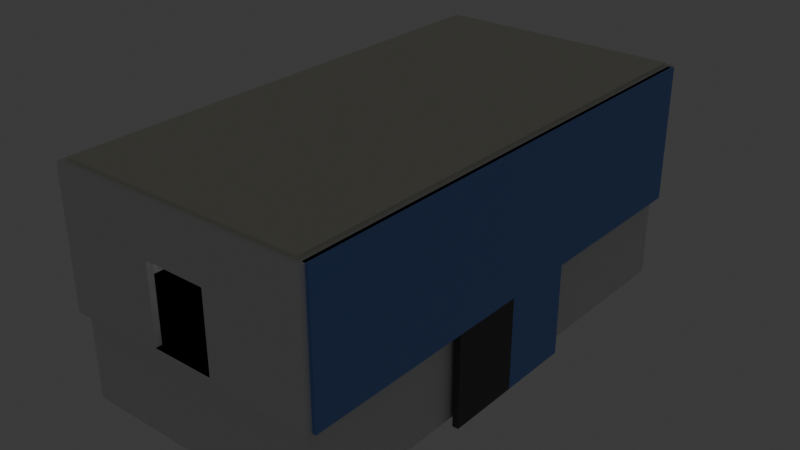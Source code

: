 # Source: Level1.blend  (saved by Blender 5.1.30; exported with 4.5.12 LTS)
import bpy
from mathutils import Matrix  # noqa: F401  (used for matrix-valued properties, if any)

bpy.ops.wm.read_factory_settings(use_empty=True)
scene = bpy.context.scene
scene.name = 'Scene'

# ---- collections
col_collection = bpy.data.collections.new('Collection'); scene.collection.children.link(col_collection)

# ---- materials (node trees are filled in below, after node groups)
mat_material = bpy.data.materials.new('Material')
mat_material.alpha_threshold = 0.0
mat_material.use_backface_culling_lightprobe_volume = False
mat_material.roughness = 0.5
mat_material.line_color = (0.0, 0.0, 0.0, 1.0)
mat_glass = bpy.data.materials.new('Glass')
mat_light = bpy.data.materials.new('Light')
mat_light.alpha_threshold = 0.0
mat_light.use_backface_culling_lightprobe_volume = False
mat_light.roughness = 0.5
mat_light.line_color = (0.0, 0.0, 0.0, 1.0)
mat_tempdoor = bpy.data.materials.new('TempDoor')
mat_tempdoor.alpha_threshold = 0.0
mat_tempdoor.use_backface_culling_lightprobe_volume = False
mat_tempdoor.roughness = 0.5
mat_tempdoor.line_color = (0.0, 0.0, 0.0, 1.0)

# ---- material node trees
mat_material.use_nodes = True; mat_material.node_tree.nodes.clear()
_N = mat_material.node_tree.nodes; _L = mat_material.node_tree.links
n0 = _N.new('ShaderNodeOutputMaterial'); n0.name = 'Material Output'; n0.location = (200, 100)
n1 = _N.new('ShaderNodeBsdfPrincipled'); n1.name = 'Principled BSDF'; n1.location = (-200, 100)
_L.new(n1.outputs[0], n0.inputs[0])
n0.is_active_output = True
mat_glass.use_nodes = True; mat_glass.node_tree.nodes.clear()
_N = mat_glass.node_tree.nodes; _L = mat_glass.node_tree.links
n0 = _N.new('ShaderNodeBsdfPrincipled'); n0.name = 'Principled BSDF'; n0.location = (-200, 100)
n0.inputs[0].default_value = (0.1644, 0.315, 0.8, 1.0)
n1 = _N.new('ShaderNodeOutputMaterial'); n1.name = 'Material Output'; n1.location = (200, 100)
_L.new(n0.outputs[0], n1.inputs[0])
n1.is_active_output = True
mat_light.use_nodes = True; mat_light.node_tree.nodes.clear()
_N = mat_light.node_tree.nodes; _L = mat_light.node_tree.links
n0 = _N.new('ShaderNodeOutputMaterial'); n0.name = 'Material Output'; n0.location = (200, 100)
n1 = _N.new('ShaderNodeBsdfPrincipled'); n1.name = 'Principled BSDF'; n1.location = (-200, 100)
n1.inputs[0].default_value = (0.8, 0.7953, 0.6664, 1.0)
_L.new(n1.outputs[0], n0.inputs[0])
n0.is_active_output = True
mat_tempdoor.use_nodes = True; mat_tempdoor.node_tree.nodes.clear()
_N = mat_tempdoor.node_tree.nodes; _L = mat_tempdoor.node_tree.links
n0 = _N.new('ShaderNodeOutputMaterial'); n0.name = 'Material Output'; n0.location = (200, 100)
n1 = _N.new('ShaderNodeBsdfPrincipled'); n1.name = 'Principled BSDF'; n1.location = (-200, 100)
n1.inputs[0].default_value = (0.07199, 0.07199, 0.07199, 1.0)
_L.new(n1.outputs[0], n0.inputs[0])
n0.is_active_output = True

# ---- world
world_world = bpy.data.worlds.new('World'); scene.world = world_world
world_world.use_nodes = True; world_world.node_tree.nodes.clear()
_N = world_world.node_tree.nodes; _L = world_world.node_tree.links
n0 = _N.new('ShaderNodeOutputWorld'); n0.name = 'World Output'; n0.location = (200, 100)
n1 = _N.new('ShaderNodeBackground'); n1.name = 'Background'; n1.location = (-200, 100)
n1.inputs[0].default_value = (0.05088, 0.05088, 0.05088, 1.0)
_L.new(n1.outputs[0], n0.inputs[0])
n0.is_active_output = True
world_world.color = (0.05088, 0.05088, 0.05088)
world_world.sun_shadow_jitter_overblur = 0.0

# ---- lights
light_point_013 = bpy.data.lights.new('Point.013', 'POINT')
light_point_013.energy = 20.0
light_point_012 = bpy.data.lights.new('Point.012', 'POINT')
light_point_012.energy = 20.0
light_point_011 = bpy.data.lights.new('Point.011', 'POINT')
light_point_011.energy = 20.0
light_point_010 = bpy.data.lights.new('Point.010', 'POINT')
light_point_010.energy = 20.0
light_point_008 = bpy.data.lights.new('Point.008', 'POINT')
light_point_008.energy = 20.0
light_point_009 = bpy.data.lights.new('Point.009', 'POINT')
light_point_009.energy = 20.0

# ---- meshes
me_plane_001 = bpy.data.meshes.new('Plane.001')
me_plane_001.from_pydata([(3.536, 7.036, -1.559), (3.536, 7.036, 0.4406), (3.536, 8.036, -1.559), (3.536, 8.036, 0.4406), (3.536, 3.036, -1.559), (3.536, 3.036, 0.4406), (3.536, 7.036, 1.941), (3.536, 8.036, 1.941), (3.536, 7.036, 2.441), (3.536, 8.036, 2.441), (3.536, 3.036, 1.941), (3.536, 3.036, 2.441), (3.736, 7.036, 0.4406), (3.736, 3.036, 0.4406), (3.736, 7.036, 1.941), (3.736, 3.036, 1.941), (3.536, 2.036, 2.441), (3.536, 2.036, 1.941), (3.536, 2.036, 0.4406), (3.536, 2.036, -1.559), (3.536, -1.964, -1.559), (3.536, -1.964, 0.4406), (3.536, -1.964, 1.941), (3.536, -1.964, 2.441), (3.736, 2.036, 0.4406), (3.736, -1.964, 0.4406), (3.536, -2.964, -1.559), (3.536, -2.964, 0.4406), (3.536, -6.964, -1.559), (3.536, -6.964, 0.4406), (3.536, -2.964, 1.941), (3.536, -2.964, 2.441), (3.536, -6.964, 1.941), (3.536, -6.964, 2.441), (3.736, -2.964, 0.4406), (3.736, -6.964, 0.4406), (3.736, -2.964, 1.941), (3.736, -6.964, 1.941), (3.536, -7.964, -1.559), (3.536, -7.964, 0.4406), (3.536, -7.964, 1.941), (3.536, -7.964, 2.441), (-4.464, 7.036, -1.559), (-4.464, 8.036, -1.559), (-4.464, 3.036, -1.559), (-4.464, 2.036, -1.559), (-4.464, -1.964, -1.559), (-4.464, -2.964, -1.559), (-4.464, -6.964, -1.559), (-4.464, -7.964, -1.559), (3.536, 2.036, -2.559), (3.536, -1.964, -2.559), (3.736, -1.464, 0.4406), (3.536, -1.464, -1.559), (3.536, -1.464, 0.4406), (3.536, -1.464, -2.559), (3.536, -0.4638, -1.559), (3.536, -0.4638, 0.4406), (3.536, -0.4638, -2.559), (3.736, -0.4638, 0.4406), (3.536, 2.036, -4.559), (3.536, -1.964, -4.559), (3.536, -1.464, -4.559), (3.536, -0.4638, -4.559), (3.536, 0.03623, -1.559), (3.536, 0.03623, 0.4406), (3.536, 0.03623, -2.559), (3.736, 0.03623, 0.4406), (3.536, 0.03623, -4.559), (3.536, 1.536, -1.559), (3.536, 1.536, 0.4406), (3.536, 1.536, -2.559), (3.536, 1.536, -4.559), (3.736, 1.536, 0.4406), (3.536, -0.4638, -3.559), (3.536, -1.464, -3.559), (3.536, -1.964, -3.559), (3.536, 2.036, -3.559), (3.536, 0.03623, -3.559), (3.536, 1.536, -3.559), (3.736, -1.464, -2.559), (3.736, -0.4638, -2.559), (3.736, -1.464, -4.559), (3.736, -0.4638, -4.559), (3.736, -0.4638, -3.559), (3.736, -1.464, -3.559), (3.736, 0.03623, -2.559), (3.736, 1.536, -2.559), (3.736, 0.03623, -3.559), (3.736, 1.536, -3.559), (-4.464, 2.036, -2.559), (-4.464, -1.964, -2.559), (-4.464, 2.036, -4.559), (-4.464, -1.964, -4.559), (-4.464, -1.964, -3.559), (-4.464, 2.036, -3.559), (-4.464, -1.464, -4.559), (-4.464, -0.4638, -4.559), (-4.464, 0.03623, -4.559), (-4.464, 1.536, -4.559), (-4.464, -2.964, 2.441), (-4.464, -1.964, 2.441), (-4.464, -1.464, -3.559), (-4.464, -0.4638, -3.559), (-4.464, 0.03623, -3.559), (-4.464, 1.536, -3.559), (-4.464, 2.036, 2.441), (-4.464, 3.036, 2.441), (-4.464, -1.464, -2.559), (-4.464, -0.4638, -2.559), (-4.464, 0.03623, -2.559), (-4.464, 1.536, -2.559), (-4.464, 8.036, 2.441), (-4.464, 7.036, 2.441), (-4.464, -1.464, -1.559), (-4.464, -0.4638, -1.559), (-4.464, 0.03623, -1.559), (-4.464, 1.536, -1.559), (-4.464, -6.964, 2.441), (-4.464, -7.964, 2.441), (-4.464, -1.464, 2.441), (-4.464, -0.4638, 2.441), (-4.464, 0.03623, 2.441), (-4.464, 1.536, 2.441), (-1.464, -2.964, 2.441), (-1.464, -1.964, 2.441), (-1.464, 2.036, 2.441), (-1.464, 3.036, 2.441), (-1.464, 8.036, 2.441), (-1.464, 7.036, 2.441), (-1.464, -6.964, 2.441), (-1.464, -7.964, 2.441), (-1.464, -1.464, 2.441), (-1.464, 1.536, 2.441), (0.5362, -2.964, 2.441), (0.5362, -1.964, 2.441), (0.5362, 2.036, 2.441), (0.5362, 3.036, 2.441), (0.5362, 8.036, 2.441), (0.5362, 7.036, 2.441), (0.5362, -6.964, 2.441), (0.5362, -7.964, 2.441), (0.5362, -1.464, 2.441), (0.5362, 1.536, 2.441), (3.536, -1.464, 2.441), (3.536, -0.4638, 2.441), (3.536, 0.03623, 2.441), (3.536, 1.536, 2.441), (3.536, -1.464, 1.941), (3.536, -0.4638, 1.941), (3.536, 0.03623, 1.941), (3.536, 1.536, 1.941), (3.736, 2.036, 1.941), (3.736, -1.964, 1.941), (3.736, -1.464, 1.941), (3.736, -0.4638, 1.941), (3.736, 0.03623, 1.941), (3.736, 1.536, 1.941), (-1.464, 3.036, -1.559), (-1.464, 2.036, -1.559), (-1.464, 7.036, -1.559), (-1.464, 8.036, -1.559), (-1.464, -6.964, -1.559), (-1.464, -7.964, -1.559), (-1.464, -1.964, -1.559), (-1.464, -2.964, -1.559), (-1.464, -1.964, -2.559), (-1.464, 2.036, -2.559), (-1.464, 2.036, -3.559), (-1.464, 2.036, -4.559), (-1.464, -1.964, -4.559), (-1.464, -1.964, -3.559), (-1.464, -1.464, -4.559), (-1.464, 0.03623, -4.559), (-1.464, -0.4638, -4.559), (-1.464, 1.536, -4.559), (0.5362, 2.036, -1.559), (0.5362, -7.964, -1.559), (0.5362, -2.964, -1.559), (0.5362, 2.036, -3.559), (0.5362, 2.036, -4.559), (0.5362, -1.964, -3.559), (0.5362, -0.4638, -4.559), (0.5362, 1.536, -4.559), (0.5362, 3.036, -1.559), (0.5362, 7.036, -1.559), (0.5362, 8.036, -1.559), (0.5362, -6.964, -1.559), (0.5362, -1.964, -1.559), (0.5362, -1.964, -2.559), (0.5362, 2.036, -2.559), (0.5362, -1.964, -4.559), (0.5362, -1.464, -4.559), (0.5362, 0.03623, -4.559), (-4.464, 8.036, 0.9406), (-1.464, 8.036, 0.9406), (0.5362, 8.036, 0.4406), (-4.464, 8.036, 1.941), (-1.464, 8.036, 1.941), (0.5362, 8.036, 1.941), (-4.464, 1.536, 0.9406), (-4.464, 0.03623, 0.9406), (-4.464, 7.036, 0.9406), (-4.464, 3.036, 0.9406), (-4.464, 2.036, 0.9406), (-4.464, -1.964, 0.9406), (-4.464, -2.964, 0.9406), (-4.464, -0.4638, 0.9406), (-4.464, -1.464, 0.9406), (-4.464, -6.964, 0.9406), (-4.464, -7.964, 0.9406), (-4.464, 1.536, 1.941), (-4.464, 7.036, 1.941), (-4.464, 2.036, 1.941), (-4.464, -1.964, 1.941), (-4.464, -0.4638, 1.941), (-4.464, -6.964, 1.941), (-4.464, 0.03623, 1.941), (-4.464, 3.036, 1.941), (-4.464, -2.964, 1.941), (-4.464, -1.464, 1.941), (-4.464, -7.964, 1.941), (-1.464, -7.964, 0.9406), (0.5362, -7.964, 0.4406), (-1.464, -7.964, 1.941), (0.5362, -7.964, 1.941), (3.536, 7.036, 0.9406), (3.536, 8.036, 0.9406), (3.736, 7.036, 0.9406), (3.536, -6.964, 0.9406), (3.736, -6.964, 0.9406), (3.536, -7.964, 0.9406), (0.5362, 8.036, 0.9406), (0.5362, -7.964, 0.9406), (-1.464, -8.164, -1.559), (0.5362, -8.164, -1.559), (-1.464, -8.164, 0.9406), (0.5362, -8.164, 0.4406), (0.5362, -8.164, 0.9406), (-1.464, 8.236, -1.559), (0.5362, 8.236, -1.559), (-1.464, 8.236, 0.9406), (0.5362, 8.236, 0.4406), (0.5362, 8.236, 0.9406), (-2.464, 2.036, 2.441), (-2.464, 1.536, 2.441), (-2.464, 7.036, 2.441), (-2.464, 3.036, 2.441), (-2.464, 0.03623, 2.441), (-2.464, -1.464, 2.441), (-2.464, -1.964, 2.441), (-2.464, -2.964, 2.441), (-2.464, -6.964, 2.441), (-2.464, 8.036, 2.441), (-2.464, -0.4638, 2.441), (-2.464, -7.964, 2.441), (-2.464, 3.036, -1.559), (-2.464, 7.036, -1.559), (-2.464, 8.036, -1.559), (-2.464, -6.964, -1.559), (-2.464, -1.964, -1.559), (-2.464, -1.964, -2.559), (-2.464, 2.036, -2.559), (-2.464, -1.964, -4.559), (-2.464, -1.464, -4.559), (-2.464, 0.03623, -4.559), (-2.464, 2.036, -1.559), (-2.464, -7.964, -1.559), (-2.464, -2.964, -1.559), (-2.464, 2.036, -3.559), (-2.464, 2.036, -4.559), (-2.464, -1.964, -3.559), (-2.464, -0.4638, -4.559), (-2.464, 1.536, -4.559), (-2.464, 8.036, 0.9406), (-2.464, 8.036, 1.941), (-2.464, -7.964, 0.9406), (-2.464, -7.964, 1.941), (1.536, 8.036, 0.9406), (1.536, 2.036, -1.559), (1.536, -7.964, -1.559), (1.536, -2.964, -1.559), (1.536, 2.036, -3.559), (1.536, 2.036, -4.559), (1.536, -1.964, -3.559), (1.536, -0.4638, -4.559), (1.536, 1.536, -4.559), (1.536, -1.464, 2.441), (1.536, 0.03623, 2.441), (1.536, -0.4638, 2.441), (1.536, 1.536, 2.441), (1.536, -1.964, 2.441), (1.536, -2.964, 2.441), (1.536, -6.964, 2.441), (1.536, 2.036, 2.441), (1.536, 3.036, 2.441), (1.536, -7.964, 2.441), (1.536, 7.036, 2.441), (1.536, 8.036, 2.441), (1.536, 3.036, -1.559), (1.536, 7.036, -1.559), (1.536, 8.036, -1.559), (1.536, -6.964, -1.559), (1.536, -1.964, -1.559), (1.536, -1.964, -2.559), (1.536, 2.036, -2.559), (1.536, -1.964, -4.559), (1.536, -1.464, -4.559), (1.536, 0.03623, -4.559), (1.536, 8.036, 0.4406), (1.536, 8.036, 1.941), (1.536, -7.964, 0.4406), (1.536, -7.964, 1.941), (1.536, -7.964, 0.9406), (3.536, -6.464, -1.559), (3.536, -6.464, 0.4406), (3.536, -6.464, 2.441), (3.536, -6.464, 1.941), (3.736, -6.464, 0.4406), (3.736, -6.464, 1.941), (-4.464, -6.464, -1.559), (-4.464, -6.464, 2.441), (-1.464, -6.464, 2.441), (0.5362, -6.464, 2.441), (-1.464, -6.464, -1.559), (0.5362, -6.464, -1.559), (-4.464, -6.464, 0.9406), (-4.464, -6.464, 1.941), (-2.464, -6.464, 2.441), (-2.464, -6.464, -1.559), (1.536, -6.464, -1.559), (1.536, -6.464, 2.441), (3.536, -3.464, -1.559), (3.536, -3.464, 0.4406), (3.736, -3.464, 1.941), (-4.464, -3.464, -1.559), (-4.464, -3.464, 2.441), (-1.464, -3.464, 2.441), (0.5362, -3.464, 2.441), (3.536, -3.464, 2.441), (3.536, -3.464, 1.941), (3.736, -3.464, 0.4406), (-1.464, -3.464, -1.559), (0.5362, -3.464, -1.559), (-4.464, -3.464, 0.9406), (-4.464, -3.464, 1.941), (-2.464, -3.464, 2.441), (-2.464, -3.464, -1.559), (1.536, -3.464, -1.559), (1.536, -3.464, 2.441), (3.536, 3.536, -1.559), (3.536, 3.536, 0.4406), (3.536, 3.536, 2.441), (3.536, 3.536, 1.941), (3.736, 3.536, 0.4406), (3.736, 3.536, 1.941), (-4.464, 3.536, -1.559), (-4.464, 3.536, 2.441), (-1.464, 3.536, 2.441), (0.5362, 3.536, 2.441), (-1.464, 3.536, -1.559), (0.5362, 3.536, -1.559), (-4.464, 3.536, 0.9406), (-4.464, 3.536, 1.941), (-2.464, 3.536, 2.441), (-2.464, 3.536, -1.559), (1.536, 3.536, -1.559), (1.536, 3.536, 2.441), (3.536, 6.536, 0.4406), (3.536, 6.536, 2.441), (3.736, 6.536, 0.4406), (3.536, 6.536, -1.559), (3.536, 6.536, 1.941), (3.736, 6.536, 1.941), (-4.464, 6.536, -1.559), (-4.464, 6.536, 2.441), (-1.464, 6.536, 2.441), (0.5362, 6.536, 2.441), (-1.464, 6.536, -1.559), (0.5362, 6.536, -1.559), (-4.464, 6.536, 0.9406), (-4.464, 6.536, 1.941), (-2.464, 6.536, 2.441), (-2.464, 6.536, -1.559), (1.536, 6.536, -1.559), (1.536, 6.536, 2.441), (-1.464, -1.464, 2.641), (-1.464, 1.536, 2.641), (-2.464, 1.536, 2.641), (-2.464, 0.03623, 2.641), (-2.464, -1.464, 2.641), (-2.464, -0.4638, 2.641), (-1.464, -6.464, 2.641), (-2.464, -6.464, 2.641), (-1.464, -3.464, 2.641), (-2.464, -3.464, 2.641), (-1.464, 3.536, 2.641), (-2.464, 3.536, 2.641), (-1.464, 6.536, 2.641), (-2.464, 6.536, 2.641), (0.5362, -1.464, 2.641), (0.5362, 1.536, 2.641), (1.536, -1.464, 2.641), (1.536, 0.03623, 2.641), (1.536, -0.4638, 2.641), (1.536, 1.536, 2.641), (0.5362, -6.464, 2.641), (1.536, -6.464, 2.641), (0.5362, -3.464, 2.641), (1.536, -3.464, 2.641), (0.5362, 3.536, 2.641), (1.536, 3.536, 2.641), (0.5362, 6.536, 2.641), (1.536, 6.536, 2.641)], [], [(0, 1, 3, 2), (351, 350, 4, 5), (227, 226, 6, 7), (7, 6, 8, 9), (352, 353, 10, 11), (5, 10, 15, 13), (226, 1, 12, 228), (351, 5, 13, 354), (372, 6, 14, 373), (5, 4, 19, 18), (11, 10, 17, 16), (10, 5, 18, 17), (54, 53, 20, 21), (21, 22, 153, 25), (17, 18, 24, 152), (54, 21, 25, 52), (26, 27, 21, 20), (315, 314, 28, 29), (21, 27, 30, 22), (22, 30, 31, 23), (316, 317, 32, 33), (229, 32, 37, 230), (30, 27, 34, 36), (315, 29, 35, 318), (340, 30, 36, 334), (33, 32, 40, 41), (229, 29, 39, 231), (29, 28, 38, 39), (266, 256, 44, 45), (383, 257, 42, 374), (257, 258, 43, 42), (267, 259, 48, 49), (268, 260, 46, 47), (347, 268, 47, 335), (69, 19, 50, 71), (20, 53, 55, 51), (57, 54, 52, 59), (57, 56, 53, 54), (65, 64, 56, 57), (65, 57, 59, 67), (53, 56, 58, 55), (76, 75, 62, 61), (79, 77, 60, 72), (74, 78, 68, 63), (70, 65, 67, 73), (70, 69, 64, 65), (56, 64, 66, 58), (18, 19, 69, 70), (18, 70, 73, 24), (78, 79, 72, 68), (64, 69, 71, 66), (58, 66, 78, 74), (71, 50, 77, 79), (51, 55, 75, 76), (62, 75, 85, 82), (75, 55, 80, 85), (55, 58, 81, 80), (74, 63, 83, 84), (58, 74, 84, 81), (79, 78, 88, 89), (66, 71, 87, 86), (78, 66, 86, 88), (71, 79, 89, 87), (260, 261, 91, 46), (269, 262, 90, 95), (270, 269, 95, 92), (262, 266, 45, 90), (271, 263, 93, 94), (261, 271, 94, 91), (82, 83, 63, 62), (263, 264, 96, 93), (272, 265, 98, 97), (264, 272, 97, 96), (273, 270, 92, 99), (265, 273, 99, 98), (93, 96, 102, 94), (96, 97, 103, 102), (97, 98, 104, 103), (99, 92, 95, 105), (98, 99, 105, 104), (104, 105, 111, 110), (94, 102, 108, 91), (102, 103, 109, 108), (103, 104, 110, 109), (105, 95, 90, 111), (110, 111, 117, 116), (91, 108, 114, 46), (108, 109, 115, 114), (109, 110, 116, 115), (111, 90, 45, 117), (217, 211, 123, 122), (381, 212, 113, 375), (211, 213, 106, 123), (219, 214, 101, 100), (220, 215, 121, 120), (213, 218, 107, 106), (214, 220, 120, 101), (221, 216, 118, 119), (215, 217, 122, 121), (212, 197, 112, 113), (345, 219, 100, 336), (245, 244, 126, 133), (382, 246, 129, 376), (250, 249, 132, 125), (251, 250, 125, 124), (346, 251, 124, 337), (246, 253, 128, 129), (255, 252, 130, 131), (244, 247, 127, 126), (376, 129, 139, 377), (124, 125, 135, 134), (129, 128, 138, 139), (125, 132, 142, 135), (337, 124, 134, 338), (132, 133, 143, 142), (133, 126, 136, 143), (126, 127, 137, 136), (131, 130, 140, 141), (291, 287, 144, 23), (349, 292, 31, 339), (289, 288, 146, 145), (290, 294, 16, 147), (294, 295, 11, 16), (296, 293, 33, 41), (287, 289, 145, 144), (385, 297, 8, 369), (292, 291, 23, 31), (288, 290, 147, 146), (297, 298, 9, 8), (146, 147, 151, 150), (147, 16, 17, 151), (145, 146, 150, 149), (144, 145, 149, 148), (23, 144, 148, 22), (151, 17, 152, 157), (149, 150, 156, 155), (148, 149, 155, 154), (22, 148, 154, 153), (150, 151, 157, 156), (193, 183, 175, 173), (183, 180, 169, 175), (192, 182, 174, 172), (182, 193, 173, 174), (191, 192, 172, 170), (189, 181, 171, 166), (181, 191, 170, 171), (190, 176, 159, 167), (180, 179, 168, 169), (179, 190, 167, 168), (188, 189, 166, 164), (343, 178, 165, 342), (178, 188, 164, 165), (177, 187, 162, 163), (185, 186, 161, 160), (379, 185, 160, 378), (176, 184, 158, 159), (308, 286, 183, 193), (286, 283, 180, 183), (307, 285, 182, 192), (285, 308, 193, 182), (306, 307, 192, 191), (304, 284, 181, 189), (284, 306, 191, 181), (305, 279, 176, 190), (283, 282, 179, 180), (282, 305, 190, 179), (303, 304, 189, 188), (348, 281, 178, 343), (281, 303, 188, 178), (280, 302, 187, 177), (300, 301, 186, 185), (384, 300, 185, 379), (279, 299, 184, 176), (258, 161, 195, 274), (301, 2, 3, 309), (278, 227, 7, 310), (195, 232, 199, 198), (274, 195, 198, 275), (198, 199, 138, 128), (275, 198, 128, 253), (310, 7, 9, 298), (335, 47, 206, 344), (42, 43, 194, 202), (115, 116, 201, 207), (49, 48, 209, 210), (46, 114, 208, 205), (45, 44, 203, 204), (114, 115, 207, 208), (47, 46, 205, 206), (117, 45, 204, 200), (374, 42, 202, 380), (116, 117, 200, 201), (344, 206, 219, 345), (202, 194, 197, 212), (207, 201, 217, 215), (210, 209, 216, 221), (205, 208, 220, 214), (204, 203, 218, 213), (208, 207, 215, 220), (206, 205, 214, 219), (200, 204, 213, 211), (380, 202, 212, 381), (201, 200, 211, 217), (267, 49, 210, 276), (280, 177, 223, 311), (233, 222, 224, 225), (313, 233, 225, 312), (276, 210, 221, 277), (312, 225, 141, 296), (277, 221, 119, 255), (225, 224, 131, 141), (311, 223, 233, 313), (309, 3, 227, 278), (32, 229, 231, 40), (29, 229, 230, 35), (6, 226, 228, 14), (3, 1, 226, 227), (163, 222, 236, 234), (233, 223, 237, 238), (222, 233, 238, 236), (177, 163, 234, 235), (223, 177, 235, 237), (161, 186, 240, 239), (232, 195, 241, 243), (196, 232, 243, 242), (195, 161, 239, 241), (186, 196, 242, 240), (224, 277, 255, 131), (222, 276, 277, 224), (163, 267, 276, 222), (197, 275, 253, 112), (194, 274, 275, 197), (43, 258, 274, 194), (106, 107, 247, 244), (120, 121, 254, 249), (119, 118, 252, 255), (121, 122, 248, 254), (113, 112, 253, 246), (336, 100, 251, 346), (100, 101, 250, 251), (101, 120, 249, 250), (122, 123, 245, 248), (375, 113, 246, 382), (123, 106, 244, 245), (173, 175, 273, 265), (175, 169, 270, 273), (172, 174, 272, 264), (174, 173, 265, 272), (170, 172, 264, 263), (166, 171, 271, 261), (171, 170, 263, 271), (167, 159, 266, 262), (169, 168, 269, 270), (168, 167, 262, 269), (164, 166, 261, 260), (342, 165, 268, 347), (165, 164, 260, 268), (163, 162, 259, 267), (160, 161, 258, 257), (378, 160, 257, 383), (159, 158, 256, 266), (196, 309, 278, 232), (39, 311, 313, 231), (40, 312, 296, 41), (231, 313, 312, 40), (38, 280, 311, 39), (199, 310, 298, 138), (232, 278, 310, 199), (186, 301, 309, 196), (19, 4, 299, 279), (371, 0, 300, 384), (0, 2, 301, 300), (38, 28, 302, 280), (26, 20, 303, 281), (332, 26, 281, 348), (20, 51, 304, 303), (77, 50, 305, 282), (60, 77, 282, 283), (50, 19, 279, 305), (76, 61, 306, 284), (51, 76, 284, 304), (61, 62, 307, 306), (63, 68, 308, 285), (62, 63, 285, 307), (72, 60, 283, 286), (68, 72, 286, 308), (139, 138, 298, 297), (134, 135, 291, 292), (377, 139, 297, 385), (141, 140, 293, 296), (136, 137, 295, 294), (143, 136, 294, 290), (338, 134, 292, 349), (135, 142, 287, 291), (140, 323, 331, 293), (28, 314, 330, 302), (162, 324, 329, 259), (118, 321, 328, 252), (209, 326, 327, 216), (48, 320, 326, 209), (302, 330, 325, 187), (187, 325, 324, 162), (293, 331, 316, 33), (130, 322, 323, 140), (252, 328, 322, 130), (216, 327, 321, 118), (259, 329, 320, 48), (32, 317, 319, 37), (333, 315, 318, 341), (339, 340, 317, 316), (333, 332, 314, 315), (27, 26, 332, 333), (31, 30, 340, 339), (27, 333, 341, 34), (314, 332, 348, 330), (324, 342, 347, 329), (321, 336, 346, 328), (326, 344, 345, 327), (320, 335, 344, 326), (330, 348, 343, 325), (325, 343, 342, 324), (331, 349, 339, 316), (322, 337, 338, 323), (327, 345, 336, 321), (329, 347, 335, 320), (317, 340, 334, 319), (137, 359, 367, 295), (4, 350, 366, 299), (158, 360, 365, 256), (107, 357, 364, 247), (203, 362, 363, 218), (44, 356, 362, 203), (299, 366, 361, 184), (184, 361, 360, 158), (295, 367, 352, 11), (127, 358, 359, 137), (247, 364, 358, 127), (218, 363, 357, 107), (256, 365, 356, 44), (10, 353, 355, 15), (368, 351, 354, 370), (369, 372, 353, 352), (368, 371, 350, 351), (1, 0, 371, 368), (8, 6, 372, 369), (1, 368, 370, 12), (350, 371, 384, 366), (360, 378, 383, 365), (357, 375, 382, 364), (362, 380, 381, 363), (356, 374, 380, 362), (366, 384, 379, 361), (361, 379, 378, 360), (367, 385, 369, 352), (358, 376, 377, 359), (363, 381, 375, 357), (365, 383, 374, 356), (353, 372, 373, 355), (382, 376, 398, 399), (346, 337, 394, 395), (132, 249, 390, 386), (337, 322, 392, 394), (248, 245, 388, 389), (249, 254, 391, 390), (133, 132, 386, 387), (364, 382, 399, 397), (254, 248, 389, 391), (328, 346, 395, 393), (358, 364, 397, 396), (322, 328, 393, 392), (376, 358, 396, 398), (245, 133, 387, 388), (377, 385, 413, 412), (142, 143, 401, 400), (338, 349, 409, 408), (143, 290, 405, 401), (289, 287, 402, 404), (359, 377, 412, 410), (385, 367, 411, 413), (349, 331, 407, 409), (367, 359, 410, 411), (331, 323, 406, 407), (288, 289, 404, 403), (287, 142, 400, 402), (290, 288, 403, 405), (323, 338, 408, 406)])
_uv = me_plane_001.uv_layers.new(name='UVMap')
_uv.uv.foreach_set('vector', [0.0, 0.0, 1.0, 0.0, 1.0, 1.0, 0.0, 1.0, 0.0, 0.0, 1.0, 0.0, 1.0, 1.0, 0.0, 1.0, 0.0, 0.0, 1.0, 0.0, 1.0, 1.0, 0.0, 1.0, 0.0, 0.0, 1.0, 0.0, 1.0, 1.0, 0.0, 1.0, 0.0, 0.0, 1.0, 0.0, 1.0, 1.0, 0.0, 1.0, 0.0, 0.0, 1.0, 0.0, 1.0, 1.0, 0.0, 1.0, 0.0, 0.0, 1.0, 0.0, 1.0, 1.0, 0.0, 1.0, 0.0, 0.0, 1.0, 0.0, 1.0, 1.0, 0.0, 1.0, 0.0, 0.0, 1.0, 0.0, 1.0, 1.0, 0.0, 1.0, 0.0, 0.0, 1.0, 0.0, 1.0, 1.0, 0.0, 1.0, 0.0, 0.0, 1.0, 0.0, 1.0, 1.0, 0.0, 1.0, 0.0, 0.0, 1.0, 0.0, 1.0, 1.0, 0.0, 1.0, 0.0, 0.0, 1.0, 0.0, 1.0, 1.0, 0.0, 1.0, 0.0, 0.0, 1.0, 0.0, 1.0, 1.0, 0.0, 1.0, 0.0, 0.0, 1.0, 0.0, 1.0, 1.0, 0.0, 1.0, 0.0, 0.0, 1.0, 0.0, 1.0, 1.0, 0.0, 1.0, 0.0, 0.0, 1.0, 0.0, 1.0, 1.0, 0.0, 1.0, 0.0, 0.0, 1.0, 0.0, 1.0, 1.0, 0.0, 1.0, 0.0, 0.0, 1.0, 0.0, 1.0, 1.0, 0.0, 1.0, 0.0, 0.0, 1.0, 0.0, 1.0, 1.0, 0.0, 1.0, 0.0, 0.0, 1.0, 0.0, 1.0, 1.0, 0.0, 1.0, 0.0, 0.0, 1.0, 0.0, 1.0, 1.0, 0.0, 1.0, 0.0, 0.0, 1.0, 0.0, 1.0, 1.0, 0.0, 1.0, 0.0, 0.0, 1.0, 0.0, 1.0, 1.0, 0.0, 1.0, 0.0, 0.0, 1.0, 0.0, 1.0, 1.0, 0.0, 1.0, 0.0, 0.0, 1.0, 0.0, 1.0, 1.0, 0.0, 1.0, 0.0, 0.0, 1.0, 0.0, 1.0, 1.0, 0.0, 1.0, 0.0, 0.0, 1.0, 0.0, 1.0, 1.0, 0.0, 1.0, 0.0, 0.0, 1.0, 0.0, 1.0, 1.0, 0.0, 1.0, 0.0, 0.0, 1.0, 0.0, 1.0, 1.0, 0.0, 1.0, 0.0, 0.0, 1.0, 0.0, 1.0, 1.0, 0.0, 1.0, 0.0, 0.0, 1.0, 0.0, 1.0, 1.0, 0.0, 1.0, 0.0, 0.0, 1.0, 0.0, 1.0, 1.0, 0.0, 1.0, 0.0, 0.0, 1.0, 0.0, 1.0, 1.0, 0.0, 1.0, 0.0, 0.0, 1.0, 0.0, 1.0, 1.0, 0.0, 1.0, 0.0, 0.0, 1.0, 0.0, 1.0, 1.0, 0.0, 1.0, 0.0, 0.0, 1.0, 0.0, 1.0, 1.0, 0.0, 1.0, 0.0, 0.0, 1.0, 0.0, 1.0, 1.0, 0.0, 1.0, 0.0, 0.0, 1.0, 0.0, 1.0, 1.0, 0.0, 1.0, 0.0, 0.0, 1.0, 0.0, 1.0, 1.0, 0.0, 1.0, 0.0, 0.0, 1.0, 0.0, 1.0, 1.0, 0.0, 1.0, 0.0, 0.0, 1.0, 0.0, 1.0, 1.0, 0.0, 1.0, 0.0, 0.0, 1.0, 0.0, 1.0, 1.0, 0.0, 1.0, 0.0, 0.0, 1.0, 0.0, 1.0, 1.0, 0.0, 1.0, 0.0, 0.0, 1.0, 0.0, 1.0, 1.0, 0.0, 1.0, 0.0, 0.0, 1.0, 0.0, 1.0, 1.0, 0.0, 1.0, 0.0, 0.0, 1.0, 0.0, 1.0, 1.0, 0.0, 1.0, 0.0, 0.0, 1.0, 0.0, 1.0, 1.0, 0.0, 1.0, 0.0, 0.0, 1.0, 0.0, 1.0, 1.0, 0.0, 1.0, 0.0, 0.0, 1.0, 0.0, 1.0, 1.0, 0.0, 1.0, 0.0, 0.0, 1.0, 0.0, 1.0, 1.0, 0.0, 1.0, 0.0, 0.0, 1.0, 0.0, 1.0, 1.0, 0.0, 1.0, 0.0, 0.0, 1.0, 0.0, 1.0, 1.0, 0.0, 1.0, 0.0, 0.0, 1.0, 0.0, 1.0, 1.0, 0.0, 1.0, 0.0, 0.0, 1.0, 0.0, 1.0, 1.0, 0.0, 1.0, 0.0, 0.0, 1.0, 0.0, 1.0, 1.0, 0.0, 1.0, 0.0, 0.0, 1.0, 0.0, 1.0, 1.0, 0.0, 1.0, 0.0, 0.0, 1.0, 0.0, 1.0, 1.0, 0.0, 1.0, 0.0, 0.0, 1.0, 0.0, 1.0, 1.0, 0.0, 1.0, 0.0, 0.0, 1.0, 0.0, 1.0, 1.0, 0.0, 1.0, 0.0, 0.0, 1.0, 0.0, 1.0, 1.0, 0.0, 1.0, 0.0, 0.0, 1.0, 0.0, 1.0, 1.0, 0.0, 1.0, 0.0, 0.0, 1.0, 0.0, 1.0, 1.0, 0.0, 1.0, 0.0, 0.0, 1.0, 0.0, 1.0, 1.0, 0.0, 1.0, 0.0, 0.0, 1.0, 0.0, 1.0, 1.0, 0.0, 1.0, 0.0, 0.0, 1.0, 0.0, 1.0, 1.0, 0.0, 1.0, 0.0, 0.0, 1.0, 0.0, 1.0, 1.0, 0.0, 1.0, 0.0, 0.0, 1.0, 0.0, 1.0, 1.0, 0.0, 1.0, 0.0, 0.0, 1.0, 0.0, 1.0, 1.0, 0.0, 1.0, 0.0, 0.0, 1.0, 0.0, 1.0, 1.0, 0.0, 1.0, 0.0, 0.0, 1.0, 0.0, 1.0, 1.0, 0.0, 1.0, 0.0, 0.0, 1.0, 0.0, 1.0, 1.0, 0.0, 1.0, 0.0, 0.0, 1.0, 0.0, 1.0, 1.0, 0.0, 1.0, 0.0, 0.0, 1.0, 0.0, 1.0, 1.0, 0.0, 1.0, 0.0, 0.0, 1.0, 0.0, 1.0, 1.0, 0.0, 1.0, 0.0, 0.0, 1.0, 0.0, 1.0, 1.0, 0.0, 1.0, 0.0, 0.0, 1.0, 0.0, 1.0, 1.0, 0.0, 1.0, 0.0, 0.0, 1.0, 0.0, 1.0, 1.0, 0.0, 1.0, 0.0, 0.0, 1.0, 0.0, 1.0, 1.0, 0.0, 1.0, 0.0, 0.0, 1.0, 0.0, 1.0, 1.0, 0.0, 1.0, 0.0, 0.0, 1.0, 0.0, 1.0, 1.0, 0.0, 1.0, 0.0, 0.0, 1.0, 0.0, 1.0, 1.0, 0.0, 1.0, 0.0, 0.0, 1.0, 0.0, 1.0, 1.0, 0.0, 1.0, 0.0, 0.0, 1.0, 0.0, 1.0, 1.0, 0.0, 1.0, 0.0, 0.0, 1.0, 0.0, 1.0, 1.0, 0.0, 1.0, 0.0, 0.0, 1.0, 0.0, 1.0, 1.0, 0.0, 1.0, 0.0, 0.0, 1.0, 0.0, 1.0, 1.0, 0.0, 1.0, 0.0, 0.0, 1.0, 0.0, 1.0, 1.0, 0.0, 1.0, 0.0, 0.0, 1.0, 0.0, 1.0, 1.0, 0.0, 1.0, 0.0, 0.0, 1.0, 0.0, 1.0, 1.0, 0.0, 1.0, 0.0, 0.0, 1.0, 0.0, 1.0, 1.0, 0.0, 1.0, 0.0, 0.0, 1.0, 0.0, 1.0, 1.0, 0.0, 1.0, 0.0, 0.0, 1.0, 0.0, 1.0, 1.0, 0.0, 1.0, 0.0, 0.0, 1.0, 0.0, 1.0, 1.0, 0.0, 1.0, 0.0, 0.0, 1.0, 0.0, 1.0, 1.0, 0.0, 1.0, 0.0, 0.0, 1.0, 0.0, 1.0, 1.0, 0.0, 1.0, 0.0, 0.0, 1.0, 0.0, 1.0, 1.0, 0.0, 1.0, 0.0, 0.0, 1.0, 0.0, 1.0, 1.0, 0.0, 1.0, 0.0, 0.0, 1.0, 0.0, 1.0, 1.0, 0.0, 1.0, 0.0, 0.0, 1.0, 0.0, 1.0, 1.0, 0.0, 1.0, 0.0, 0.0, 1.0, 0.0, 1.0, 1.0, 0.0, 1.0, 0.0, 0.0, 1.0, 0.0, 1.0, 1.0, 0.0, 1.0, 0.0, 0.0, 1.0, 0.0, 1.0, 1.0, 0.0, 1.0, 0.0, 0.0, 1.0, 0.0, 1.0, 1.0, 0.0, 1.0, 0.0, 0.0, 1.0, 0.0, 1.0, 1.0, 0.0, 1.0, 0.0, 0.0, 1.0, 0.0, 1.0, 1.0, 0.0, 1.0, 0.0, 0.0, 1.0, 0.0, 1.0, 1.0, 0.0, 1.0, 0.0, 0.0, 1.0, 0.0, 1.0, 1.0, 0.0, 1.0, 0.0, 0.0, 1.0, 0.0, 1.0, 1.0, 0.0, 1.0, 0.0, 0.0, 1.0, 0.0, 1.0, 1.0, 0.0, 1.0, 0.0, 0.0, 1.0, 0.0, 1.0, 1.0, 0.0, 1.0, 0.0, 0.0, 1.0, 0.0, 1.0, 1.0, 0.0, 1.0, 0.0, 0.0, 1.0, 0.0, 1.0, 1.0, 0.0, 1.0, 0.0, 0.0, 1.0, 0.0, 1.0, 1.0, 0.0, 1.0, 0.0, 0.0, 1.0, 0.0, 1.0, 1.0, 0.0, 1.0, 0.0, 0.0, 1.0, 0.0, 1.0, 1.0, 0.0, 1.0, 0.0, 0.0, 1.0, 0.0, 1.0, 1.0, 0.0, 1.0, 0.0, 0.0, 1.0, 0.0, 1.0, 1.0, 0.0, 1.0, 0.0, 0.0, 1.0, 0.0, 1.0, 1.0, 0.0, 1.0, 0.0, 0.0, 1.0, 0.0, 1.0, 1.0, 0.0, 1.0, 0.0, 0.0, 1.0, 0.0, 1.0, 1.0, 0.0, 1.0, 0.0, 0.0, 1.0, 0.0, 1.0, 1.0, 0.0, 1.0, 0.0, 0.0, 1.0, 0.0, 1.0, 1.0, 0.0, 1.0, 0.0, 0.0, 1.0, 0.0, 1.0, 1.0, 0.0, 1.0, 0.0, 0.0, 1.0, 0.0, 1.0, 1.0, 0.0, 1.0, 0.0, 0.0, 1.0, 0.0, 1.0, 1.0, 0.0, 1.0, 0.0, 0.0, 1.0, 0.0, 1.0, 1.0, 0.0, 1.0, 0.0, 0.0, 1.0, 0.0, 1.0, 1.0, 0.0, 1.0, 0.0, 0.0, 1.0, 0.0, 1.0, 1.0, 0.0, 1.0, 0.0, 0.0, 1.0, 0.0, 1.0, 1.0, 0.0, 1.0, 0.0, 0.0, 1.0, 0.0, 1.0, 1.0, 0.0, 1.0, 0.0, 0.0, 1.0, 0.0, 1.0, 1.0, 0.0, 1.0, 0.0, 0.0, 1.0, 0.0, 1.0, 1.0, 0.0, 1.0, 0.0, 0.0, 1.0, 0.0, 1.0, 1.0, 0.0, 1.0, 0.0, 0.0, 1.0, 0.0, 1.0, 1.0, 0.0, 1.0, 0.0, 0.0, 1.0, 0.0, 1.0, 1.0, 0.0, 1.0, 0.0, 0.0, 1.0, 0.0, 1.0, 1.0, 0.0, 1.0, 0.0, 0.0, 1.0, 0.0, 1.0, 1.0, 0.0, 1.0, 0.0, 0.0, 1.0, 0.0, 1.0, 1.0, 0.0, 1.0, 0.0, 0.0, 1.0, 0.0, 1.0, 1.0, 0.0, 1.0, 0.0, 0.0, 1.0, 0.0, 1.0, 1.0, 0.0, 1.0, 0.0, 0.0, 1.0, 0.0, 1.0, 1.0, 0.0, 1.0, 0.0, 0.0, 1.0, 0.0, 1.0, 1.0, 0.0, 1.0, 0.0, 0.0, 1.0, 0.0, 1.0, 1.0, 0.0, 1.0, 0.0, 0.0, 1.0, 0.0, 1.0, 1.0, 0.0, 1.0, 0.0, 0.0, 1.0, 0.0, 1.0, 1.0, 0.0, 1.0, 0.0, 0.0, 1.0, 0.0, 1.0, 1.0, 0.0, 1.0, 0.0, 0.0, 1.0, 0.0, 1.0, 1.0, 0.0, 1.0, 0.0, 0.0, 1.0, 0.0, 1.0, 1.0, 0.0, 1.0, 0.0, 0.0, 1.0, 0.0, 1.0, 1.0, 0.0, 1.0, 0.0, 0.0, 1.0, 0.0, 1.0, 1.0, 0.0, 1.0, 0.0, 0.0, 1.0, 0.0, 1.0, 1.0, 0.0, 1.0, 0.0, 0.0, 1.0, 0.0, 1.0, 1.0, 0.0, 1.0, 0.0, 0.0, 1.0, 0.0, 1.0, 1.0, 0.0, 1.0, 0.0, 0.0, 1.0, 0.0, 1.0, 1.0, 0.0, 1.0, 0.0, 0.0, 1.0, 0.0, 1.0, 1.0, 0.0, 1.0, 0.0, 0.0, 1.0, 0.0, 1.0, 1.0, 0.0, 1.0, 0.0, 0.0, 1.0, 0.0, 1.0, 1.0, 0.0, 1.0, 0.0, 0.0, 1.0, 0.0, 1.0, 1.0, 0.0, 1.0, 0.0, 0.0, 1.0, 0.0, 1.0, 1.0, 0.0, 1.0, 0.0, 0.0, 1.0, 0.0, 1.0, 1.0, 0.0, 1.0, 0.0, 0.0, 1.0, 0.0, 1.0, 1.0, 0.0, 1.0, 0.0, 0.0, 1.0, 0.0, 1.0, 1.0, 0.0, 1.0, 0.0, 0.0, 1.0, 0.0, 1.0, 1.0, 0.0, 1.0, 0.0, 0.0, 1.0, 0.0, 1.0, 1.0, 0.0, 1.0, 0.0, 0.0, 1.0, 0.0, 1.0, 1.0, 0.0, 1.0, 0.0, 0.0, 1.0, 0.0, 1.0, 1.0, 0.0, 1.0, 0.0, 0.0, 1.0, 0.0, 1.0, 1.0, 0.0, 1.0, 0.0, 0.0, 1.0, 0.0, 1.0, 1.0, 0.0, 1.0, 0.0, 0.0, 1.0, 0.0, 1.0, 1.0, 0.0, 1.0, 0.0, 0.0, 1.0, 0.0, 1.0, 1.0, 0.0, 1.0, 0.0, 0.0, 1.0, 0.0, 1.0, 1.0, 0.0, 1.0, 0.0, 0.0, 1.0, 0.0, 1.0, 1.0, 0.0, 1.0, 0.0, 0.0, 1.0, 0.0, 1.0, 1.0, 0.0, 1.0, 0.0, 0.0, 1.0, 0.0, 1.0, 1.0, 0.0, 1.0, 0.0, 0.0, 1.0, 0.0, 1.0, 1.0, 0.0, 1.0, 0.0, 0.0, 1.0, 0.0, 1.0, 1.0, 0.0, 1.0, 0.0, 0.0, 1.0, 0.0, 1.0, 1.0, 0.0, 1.0, 0.0, 0.0, 1.0, 0.0, 1.0, 1.0, 0.0, 1.0, 0.0, 0.0, 1.0, 0.0, 1.0, 1.0, 0.0, 1.0, 0.0, 0.0, 1.0, 0.0, 1.0, 1.0, 0.0, 1.0, 0.0, 0.0, 1.0, 0.0, 1.0, 1.0, 0.0, 1.0, 0.0, 0.0, 1.0, 0.0, 1.0, 1.0, 0.0, 1.0, 0.0, 0.0, 1.0, 0.0, 1.0, 1.0, 0.0, 1.0, 0.0, 0.0, 1.0, 0.0, 1.0, 1.0, 0.0, 1.0, 0.0, 0.0, 1.0, 0.0, 1.0, 1.0, 0.0, 1.0, 0.0, 0.0, 1.0, 0.0, 1.0, 1.0, 0.0, 1.0, 0.0, 0.0, 1.0, 0.0, 1.0, 1.0, 0.0, 1.0, 0.0, 0.0, 1.0, 0.0, 1.0, 1.0, 0.0, 1.0, 0.0, 0.0, 1.0, 0.0, 1.0, 1.0, 0.0, 1.0, 0.0, 0.0, 1.0, 0.0, 1.0, 1.0, 0.0, 1.0, 0.0, 0.0, 1.0, 0.0, 1.0, 1.0, 0.0, 1.0, 0.0, 0.0, 1.0, 0.0, 1.0, 1.0, 0.0, 1.0, 0.0, 0.0, 1.0, 0.0, 1.0, 1.0, 0.0, 1.0, 0.0, 0.0, 1.0, 0.0, 1.0, 1.0, 0.0, 1.0, 0.0, 0.0, 1.0, 0.0, 1.0, 1.0, 0.0, 1.0, 0.0, 0.0, 1.0, 0.0, 1.0, 1.0, 0.0, 1.0, 0.0, 0.0, 1.0, 0.0, 1.0, 1.0, 0.0, 1.0, 0.0, 0.0, 1.0, 0.0, 1.0, 1.0, 0.0, 1.0, 0.0, 0.0, 1.0, 0.0, 1.0, 1.0, 0.0, 1.0, 0.0, 0.0, 1.0, 0.0, 1.0, 1.0, 0.0, 1.0, 0.0, 0.0, 1.0, 0.0, 1.0, 1.0, 0.0, 1.0, 0.0, 0.0, 1.0, 0.0, 1.0, 1.0, 0.0, 1.0, 0.0, 0.0, 1.0, 0.0, 1.0, 1.0, 0.0, 1.0, 0.0, 0.0, 1.0, 0.0, 1.0, 1.0, 0.0, 1.0, 0.0, 0.0, 1.0, 0.0, 1.0, 1.0, 0.0, 1.0, 0.0, 0.0, 1.0, 0.0, 1.0, 1.0, 0.0, 1.0, 0.0, 0.0, 1.0, 0.0, 1.0, 1.0, 0.0, 1.0, 0.0, 0.0, 1.0, 0.0, 1.0, 1.0, 0.0, 1.0, 0.0, 0.0, 1.0, 0.0, 1.0, 1.0, 0.0, 1.0, 0.0, 0.0, 1.0, 0.0, 1.0, 1.0, 0.0, 1.0, 0.0, 0.0, 1.0, 0.0, 1.0, 1.0, 0.0, 1.0, 0.0, 0.0, 1.0, 0.0, 1.0, 1.0, 0.0, 1.0, 0.0, 0.0, 1.0, 0.0, 1.0, 1.0, 0.0, 1.0, 0.0, 0.0, 1.0, 0.0, 1.0, 1.0, 0.0, 1.0, 0.0, 0.0, 1.0, 0.0, 1.0, 1.0, 0.0, 1.0, 0.0, 0.0, 1.0, 0.0, 1.0, 1.0, 0.0, 1.0, 0.0, 0.0, 1.0, 0.0, 1.0, 1.0, 0.0, 1.0, 0.0, 0.0, 1.0, 0.0, 1.0, 1.0, 0.0, 1.0, 0.0, 0.0, 1.0, 0.0, 1.0, 1.0, 0.0, 1.0, 0.0, 0.0, 1.0, 0.0, 1.0, 1.0, 0.0, 1.0, 0.0, 0.0, 1.0, 0.0, 1.0, 1.0, 0.0, 1.0, 0.0, 0.0, 1.0, 0.0, 1.0, 1.0, 0.0, 1.0, 0.0, 0.0, 1.0, 0.0, 1.0, 1.0, 0.0, 1.0, 0.0, 0.0, 1.0, 0.0, 1.0, 1.0, 0.0, 1.0, 0.0, 0.0, 1.0, 0.0, 1.0, 1.0, 0.0, 1.0, 0.0, 0.0, 1.0, 0.0, 1.0, 1.0, 0.0, 1.0, 0.0, 0.0, 1.0, 0.0, 1.0, 1.0, 0.0, 1.0, 0.0, 0.0, 1.0, 0.0, 1.0, 1.0, 0.0, 1.0, 0.0, 0.0, 1.0, 0.0, 1.0, 1.0, 0.0, 1.0, 0.0, 0.0, 1.0, 0.0, 1.0, 1.0, 0.0, 1.0, 0.0, 0.0, 1.0, 0.0, 1.0, 1.0, 0.0, 1.0, 0.0, 0.0, 1.0, 0.0, 1.0, 1.0, 0.0, 1.0, 0.0, 0.0, 1.0, 0.0, 1.0, 1.0, 0.0, 1.0, 0.0, 0.0, 1.0, 0.0, 1.0, 1.0, 0.0, 1.0, 0.0, 0.0, 1.0, 0.0, 1.0, 1.0, 0.0, 1.0, 0.0, 0.0, 1.0, 0.0, 1.0, 1.0, 0.0, 1.0, 0.0, 0.0, 1.0, 0.0, 1.0, 1.0, 0.0, 1.0, 0.0, 0.0, 1.0, 0.0, 1.0, 1.0, 0.0, 1.0, 0.0, 0.0, 1.0, 0.0, 1.0, 1.0, 0.0, 1.0, 0.0, 0.0, 1.0, 0.0, 1.0, 1.0, 0.0, 1.0, 0.0, 0.0, 1.0, 0.0, 1.0, 1.0, 0.0, 1.0, 0.0, 0.0, 1.0, 0.0, 1.0, 1.0, 0.0, 1.0, 0.0, 0.0, 1.0, 0.0, 1.0, 1.0, 0.0, 1.0, 0.0, 0.0, 1.0, 0.0, 1.0, 1.0, 0.0, 1.0, 0.0, 0.0, 1.0, 0.0, 1.0, 1.0, 0.0, 1.0, 0.0, 0.0, 1.0, 0.0, 1.0, 1.0, 0.0, 1.0, 0.0, 0.0, 1.0, 0.0, 1.0, 1.0, 0.0, 1.0, 0.0, 0.0, 1.0, 0.0, 1.0, 1.0, 0.0, 1.0, 0.0, 0.0, 1.0, 0.0, 1.0, 1.0, 0.0, 1.0, 0.0, 0.0, 1.0, 0.0, 1.0, 1.0, 0.0, 1.0, 0.0, 0.0, 1.0, 0.0, 1.0, 1.0, 0.0, 1.0, 0.0, 0.0, 1.0, 0.0, 1.0, 1.0, 0.0, 1.0, 0.0, 0.0, 1.0, 0.0, 1.0, 1.0, 0.0, 1.0, 0.0, 0.0, 1.0, 0.0, 1.0, 1.0, 0.0, 1.0, 0.0, 0.0, 1.0, 0.0, 1.0, 1.0, 0.0, 1.0, 0.0, 0.0, 1.0, 0.0, 1.0, 1.0, 0.0, 1.0, 0.0, 0.0, 1.0, 0.0, 1.0, 1.0, 0.0, 1.0, 0.0, 0.0, 1.0, 0.0, 1.0, 1.0, 0.0, 1.0, 0.0, 0.0, 1.0, 0.0, 1.0, 1.0, 0.0, 1.0, 0.0, 0.0, 1.0, 0.0, 1.0, 1.0, 0.0, 1.0, 0.0, 0.0, 1.0, 0.0, 1.0, 1.0, 0.0, 1.0, 0.0, 0.0, 1.0, 0.0, 1.0, 1.0, 0.0, 1.0, 0.0, 0.0, 1.0, 0.0, 1.0, 1.0, 0.0, 1.0, 0.0, 0.0, 1.0, 0.0, 1.0, 1.0, 0.0, 1.0, 0.0, 0.0, 1.0, 0.0, 1.0, 1.0, 0.0, 1.0, 0.0, 0.0, 1.0, 0.0, 1.0, 1.0, 0.0, 1.0, 0.0, 0.0, 1.0, 0.0, 1.0, 1.0, 0.0, 1.0, 0.0, 0.0, 1.0, 0.0, 1.0, 1.0, 0.0, 1.0, 0.0, 0.0, 1.0, 0.0, 1.0, 1.0, 0.0, 1.0, 0.0, 0.0, 1.0, 0.0, 1.0, 1.0, 0.0, 1.0, 0.0, 0.0, 1.0, 0.0, 1.0, 1.0, 0.0, 1.0, 0.0, 0.0, 1.0, 0.0, 1.0, 1.0, 0.0, 1.0, 0.0, 0.0, 1.0, 0.0, 1.0, 1.0, 0.0, 1.0, 0.0, 0.0, 1.0, 0.0, 1.0, 1.0, 0.0, 1.0, 0.0, 0.0, 1.0, 0.0, 1.0, 1.0, 0.0, 1.0, 0.0, 0.0, 1.0, 0.0, 1.0, 1.0, 0.0, 1.0, 0.0, 0.0, 1.0, 0.0, 1.0, 1.0, 0.0, 1.0, 0.0, 0.0, 1.0, 0.0, 1.0, 1.0, 0.0, 1.0, 0.0, 0.0, 1.0, 0.0, 1.0, 1.0, 0.0, 1.0, 0.0, 0.0, 1.0, 0.0, 1.0, 1.0, 0.0, 1.0, 0.0, 0.0, 1.0, 0.0, 1.0, 1.0, 0.0, 1.0, 0.0, 0.0, 1.0, 0.0, 1.0, 1.0, 0.0, 1.0, 0.0, 0.0, 1.0, 0.0, 1.0, 1.0, 0.0, 1.0, 0.0, 0.0, 1.0, 0.0, 1.0, 1.0, 0.0, 1.0, 0.0, 0.0, 1.0, 0.0, 1.0, 1.0, 0.0, 1.0, 0.0, 0.0, 1.0, 0.0, 1.0, 1.0, 0.0, 1.0, 0.0, 0.0, 1.0, 0.0, 1.0, 1.0, 0.0, 1.0, 0.0, 0.0, 1.0, 0.0, 1.0, 1.0, 0.0, 1.0, 0.0, 0.0, 1.0, 0.0, 1.0, 1.0, 0.0, 1.0, 0.0, 0.0, 1.0, 0.0, 1.0, 1.0, 0.0, 1.0, 0.0, 0.0, 1.0, 0.0, 1.0, 1.0, 0.0, 1.0, 0.0, 0.0, 1.0, 0.0, 1.0, 1.0, 0.0, 1.0, 0.0, 0.0, 1.0, 0.0, 1.0, 1.0, 0.0, 1.0, 0.0, 0.0, 1.0, 0.0, 1.0, 1.0, 0.0, 1.0, 0.0, 0.0, 1.0, 0.0, 1.0, 1.0, 0.0, 1.0, 0.0, 0.0, 1.0, 0.0, 1.0, 1.0, 0.0, 1.0, 0.0, 0.0, 1.0, 0.0, 1.0, 1.0, 0.0, 1.0, 0.0, 0.0, 1.0, 0.0, 1.0, 1.0, 0.0, 1.0, 0.0, 0.0, 1.0, 0.0, 1.0, 1.0, 0.0, 1.0, 0.0, 0.0, 1.0, 0.0, 1.0, 1.0, 0.0, 1.0, 0.0, 0.0, 1.0, 0.0, 1.0, 1.0, 0.0, 1.0, 0.0, 0.0, 1.0, 0.0, 1.0, 1.0, 0.0, 1.0, 0.0, 0.0, 1.0, 0.0, 1.0, 1.0, 0.0, 1.0, 0.0, 0.0, 1.0, 0.0, 1.0, 1.0, 0.0, 1.0, 0.0, 0.0, 1.0, 0.0, 1.0, 1.0, 0.0, 1.0, 0.0, 0.0, 1.0, 0.0, 1.0, 1.0, 0.0, 1.0, 0.0, 0.0, 1.0, 0.0, 1.0, 1.0, 0.0, 1.0, 0.0, 0.0, 1.0, 0.0, 1.0, 1.0, 0.0, 1.0, 0.0, 0.0, 1.0, 0.0, 1.0, 1.0, 0.0, 1.0, 0.0, 0.0, 1.0, 0.0, 1.0, 1.0, 0.0, 1.0, 0.0, 0.0, 1.0, 0.0, 1.0, 1.0, 0.0, 1.0, 0.0, 0.0, 1.0, 0.0, 1.0, 1.0, 0.0, 1.0, 0.0, 0.0, 1.0, 0.0, 1.0, 1.0, 0.0, 1.0, 0.0, 0.0, 1.0, 0.0, 1.0, 1.0, 0.0, 1.0, 0.0, 0.0, 1.0, 0.0, 1.0, 1.0, 0.0, 1.0, 0.0, 0.0, 1.0, 0.0, 1.0, 1.0, 0.0, 1.0, 0.0, 0.0, 1.0, 0.0, 1.0, 1.0, 0.0, 1.0, 0.0, 0.0, 1.0, 0.0, 1.0, 1.0, 0.0, 1.0, 0.0, 0.0, 1.0, 0.0, 1.0, 1.0, 0.0, 1.0, 0.0, 0.0, 1.0, 0.0, 1.0, 1.0, 0.0, 1.0, 0.0, 0.0, 1.0, 0.0, 1.0, 1.0, 0.0, 1.0, 0.0, 0.0, 1.0, 0.0, 1.0, 1.0, 0.0, 1.0, 0.0, 0.0, 1.0, 0.0, 1.0, 1.0, 0.0, 1.0, 0.0, 0.0, 1.0, 0.0, 1.0, 1.0, 0.0, 1.0, 0.0, 0.0, 1.0, 0.0, 1.0, 1.0, 0.0, 1.0, 0.0, 0.0, 1.0, 0.0, 1.0, 1.0, 0.0, 1.0, 0.0, 0.0, 1.0, 0.0, 1.0, 1.0, 0.0, 1.0, 0.0, 0.0, 1.0, 0.0, 1.0, 1.0, 0.0, 1.0, 0.0, 0.0, 1.0, 0.0, 1.0, 1.0, 0.0, 1.0, 0.0, 0.0, 1.0, 0.0, 1.0, 1.0, 0.0, 1.0, 0.0, 0.0, 1.0, 0.0, 1.0, 1.0, 0.0, 1.0, 0.0, 0.0, 1.0, 0.0, 1.0, 1.0, 0.0, 1.0, 0.0, 0.0, 1.0, 0.0, 1.0, 1.0, 0.0, 1.0, 0.0, 0.0, 1.0, 0.0, 1.0, 1.0, 0.0, 1.0, 0.0, 0.0, 1.0, 0.0, 1.0, 1.0, 0.0, 1.0, 0.0, 0.0, 1.0, 0.0, 1.0, 1.0, 0.0, 1.0, 0.0, 0.0, 1.0, 0.0, 1.0, 1.0, 0.0, 1.0, 0.0, 0.0, 1.0, 0.0, 1.0, 1.0, 0.0, 1.0, 0.0, 0.0, 1.0, 0.0, 1.0, 1.0, 0.0, 1.0, 0.0, 0.0, 1.0, 0.0, 1.0, 1.0, 0.0, 1.0, 0.0, 0.0, 1.0, 0.0, 1.0, 1.0, 0.0, 1.0, 0.0, 0.0, 1.0, 0.0, 1.0, 1.0, 0.0, 1.0, 0.0, 0.0, 1.0, 0.0, 1.0, 1.0, 0.0, 1.0, 0.0, 0.0, 1.0, 0.0, 1.0, 1.0, 0.0, 1.0, 0.0, 0.0, 1.0, 0.0, 1.0, 1.0, 0.0, 1.0, 0.0, 0.0, 1.0, 0.0, 1.0, 1.0, 0.0, 1.0, 0.0, 0.0, 1.0, 0.0, 1.0, 1.0, 0.0, 1.0, 0.0, 0.0, 1.0, 0.0, 1.0, 1.0, 0.0, 1.0, 0.0, 0.0, 1.0, 0.0, 1.0, 1.0, 0.0, 1.0, 0.0, 0.0, 1.0, 0.0, 1.0, 1.0, 0.0, 1.0, 0.0, 0.0, 1.0, 0.0, 1.0, 1.0, 0.0, 1.0, 0.0, 0.0, 1.0, 0.0, 1.0, 1.0, 0.0, 1.0, 0.0, 0.0, 1.0, 0.0, 1.0, 1.0, 0.0, 1.0, 0.0, 0.0, 1.0, 0.0, 1.0, 1.0, 0.0, 1.0, 0.0, 0.0, 1.0, 0.0, 1.0, 1.0, 0.0, 1.0, 0.0, 0.0, 1.0, 0.0, 1.0, 1.0, 0.0, 1.0, 0.0, 0.0, 1.0, 0.0, 1.0, 1.0, 0.0, 1.0, 0.0, 0.0, 1.0, 0.0, 1.0, 1.0, 0.0, 1.0, 0.0, 0.0, 1.0, 0.0, 1.0, 1.0, 0.0, 1.0, 0.0, 0.0, 1.0, 0.0, 1.0, 1.0, 0.0, 1.0, 0.0, 0.0, 1.0, 0.0, 1.0, 1.0, 0.0, 1.0, 0.0, 0.0, 1.0, 0.0, 1.0, 1.0, 0.0, 1.0, 0.0, 0.0, 1.0, 0.0, 1.0, 1.0, 0.0, 1.0, 0.0, 0.0, 1.0, 0.0, 1.0, 1.0, 0.0, 1.0, 0.0, 0.0, 1.0, 0.0, 1.0, 1.0, 0.0, 1.0, 0.0, 0.0, 1.0, 0.0, 1.0, 1.0, 0.0, 1.0, 0.0, 0.0, 1.0, 0.0, 1.0, 1.0, 0.0, 1.0, 0.0, 0.0, 1.0, 0.0, 1.0, 1.0, 0.0, 1.0, 0.0, 0.0, 1.0, 0.0, 1.0, 1.0, 0.0, 1.0, 0.0, 0.0, 1.0, 0.0, 1.0, 1.0, 0.0, 1.0, 0.0, 0.0, 1.0, 0.0, 1.0, 1.0, 0.0, 1.0, 0.0, 0.0, 1.0, 0.0, 1.0, 1.0, 0.0, 1.0, 0.0, 0.0, 1.0, 0.0, 1.0, 1.0, 0.0, 1.0, 0.0, 0.0, 1.0, 0.0, 1.0, 1.0, 0.0, 1.0, 0.0, 0.0, 1.0, 0.0, 1.0, 1.0, 0.0, 1.0, 0.0, 0.0, 1.0, 0.0, 1.0, 1.0, 0.0, 1.0, 0.0, 0.0, 1.0, 0.0, 1.0, 1.0, 0.0, 1.0, 0.0, 0.0, 1.0, 0.0, 1.0, 1.0, 0.0, 1.0, 0.0, 0.0, 1.0, 0.0, 1.0, 1.0, 0.0, 1.0, 0.0, 0.0, 1.0, 0.0, 1.0, 1.0, 0.0, 1.0, 0.0, 0.0, 1.0, 0.0, 1.0, 1.0, 0.0, 1.0, 0.0, 0.0, 1.0, 0.0, 1.0, 1.0, 0.0, 1.0, 0.0, 0.0, 1.0, 0.0, 1.0, 1.0, 0.0, 1.0, 0.0, 0.0, 1.0, 0.0, 1.0, 1.0, 0.0, 1.0, 0.0, 0.0, 1.0, 0.0, 1.0, 1.0, 0.0, 1.0])
me_plane_001.materials.append(mat_material)
me_plane_001.update()
me_cube_120 = bpy.data.meshes.new('Cube.120')
me_cube_120.from_pydata([(-1.0, -0.1, -0.1), (-1.0, -0.1, 0.1), (-1.0, 0.1, -0.1), (-1.0, 0.1, 0.1), (1.0, -0.1, -0.1), (1.0, -0.1, 0.1), (1.0, 0.1, -0.1), (1.0, 0.1, 0.1)], [], [(0, 1, 3, 2), (2, 3, 7, 6), (6, 7, 5, 4), (4, 5, 1, 0), (2, 6, 4, 0), (7, 3, 1, 5)])
_uv = me_cube_120.uv_layers.new(name='UVMap')
_uv.uv.foreach_set('vector', [0.0, 0.0, 1.0, 0.0, 1.0, 1.0, 0.0, 1.0, 0.0, 0.0, 1.0, 0.0, 1.0, 1.0, 0.0, 1.0, 0.0, 0.0, 1.0, 0.0, 1.0, 1.0, 0.0, 1.0, 0.0, 0.0, 1.0, 0.0, 1.0, 1.0, 0.0, 1.0, 0.0, 0.0, 1.0, 0.0, 1.0, 1.0, 0.0, 1.0, 0.0, 0.0, 1.0, 0.0, 1.0, 1.0, 0.0, 1.0])
me_cube_120.materials.append(mat_material)
me_cube_120.update()
me_cube_119 = bpy.data.meshes.new('Cube.119')
me_cube_119.from_pydata([(-1.0, -0.1, -0.1), (-1.0, -0.1, 0.1), (-1.0, 0.1, -0.1), (-1.0, 0.1, 0.1), (1.0, -0.1, -0.1), (1.0, -0.1, 0.1), (1.0, 0.1, -0.1), (1.0, 0.1, 0.1)], [], [(0, 1, 3, 2), (2, 3, 7, 6), (6, 7, 5, 4), (4, 5, 1, 0), (2, 6, 4, 0), (7, 3, 1, 5)])
_uv = me_cube_119.uv_layers.new(name='UVMap')
_uv.uv.foreach_set('vector', [0.0, 0.0, 1.0, 0.0, 1.0, 1.0, 0.0, 1.0, 0.0, 0.0, 1.0, 0.0, 1.0, 1.0, 0.0, 1.0, 0.0, 0.0, 1.0, 0.0, 1.0, 1.0, 0.0, 1.0, 0.0, 0.0, 1.0, 0.0, 1.0, 1.0, 0.0, 1.0, 0.0, 0.0, 1.0, 0.0, 1.0, 1.0, 0.0, 1.0, 0.0, 0.0, 1.0, 0.0, 1.0, 1.0, 0.0, 1.0])
me_cube_119.materials.append(mat_material)
me_cube_119.update()
me_cube_118 = bpy.data.meshes.new('Cube.118')
me_cube_118.from_pydata([(-1.6, -0.1, -1.4), (-1.6, -0.1, 1.3), (-1.6, 0.1, -1.4), (-1.6, 0.1, 1.3), (1.6, -0.1, -1.4), (1.6, -0.1, 1.3), (1.6, 0.1, -1.4), (1.6, 0.1, 1.3)], [], [(0, 1, 3, 2), (2, 3, 7, 6), (6, 7, 5, 4), (4, 5, 1, 0), (2, 6, 4, 0), (7, 3, 1, 5)])
_uv = me_cube_118.uv_layers.new(name='UVMap')
_uv.uv.foreach_set('vector', [0.0, 0.0, 1.0, 0.0, 1.0, 1.0, 0.0, 1.0, 0.0, 0.0, 1.0, 0.0, 1.0, 1.0, 0.0, 1.0, 0.0, 0.0, 1.0, 0.0, 1.0, 1.0, 0.0, 1.0, 0.0, 0.0, 1.0, 0.0, 1.0, 1.0, 0.0, 1.0, 0.0, 0.0, 1.0, 0.0, 1.0, 1.0, 0.0, 1.0, 0.0, 0.0, 1.0, 0.0, 1.0, 1.0, 0.0, 1.0])
me_cube_118.materials.append(mat_material)
me_cube_118.update()
me_cube_117 = bpy.data.meshes.new('Cube.117')
me_cube_117.from_pydata([(-1.6, -0.1, -1.4), (-1.6, -0.1, 1.3), (-1.6, 0.1, -1.4), (-1.6, 0.1, 1.3), (1.6, -0.1, -1.4), (1.6, -0.1, 1.3), (1.6, 0.1, -1.4), (1.6, 0.1, 1.3)], [], [(0, 1, 3, 2), (2, 3, 7, 6), (6, 7, 5, 4), (4, 5, 1, 0), (2, 6, 4, 0), (7, 3, 1, 5)])
_uv = me_cube_117.uv_layers.new(name='UVMap')
_uv.uv.foreach_set('vector', [0.0, 0.0, 1.0, 0.0, 1.0, 1.0, 0.0, 1.0, 0.0, 0.0, 1.0, 0.0, 1.0, 1.0, 0.0, 1.0, 0.0, 0.0, 1.0, 0.0, 1.0, 1.0, 0.0, 1.0, 0.0, 0.0, 1.0, 0.0, 1.0, 1.0, 0.0, 1.0, 0.0, 0.0, 1.0, 0.0, 1.0, 1.0, 0.0, 1.0, 0.0, 0.0, 1.0, 0.0, 1.0, 1.0, 0.0, 1.0])
me_cube_117.materials.append(mat_material)
me_cube_117.update()
me_cube_116 = bpy.data.meshes.new('Cube.116')
me_cube_116.from_pydata([(-4.2, -0.1, -0.9), (-4.2, -0.1, 0.8), (-4.2, 0.1, -0.9), (-4.2, 0.1, 0.8), (4.2, -0.1, -0.9), (4.2, -0.1, 0.8), (4.2, 0.1, -0.9), (4.2, 0.1, 0.8)], [], [(0, 1, 3, 2), (2, 3, 7, 6), (6, 7, 5, 4), (4, 5, 1, 0), (2, 6, 4, 0), (7, 3, 1, 5)])
_uv = me_cube_116.uv_layers.new(name='UVMap')
_uv.uv.foreach_set('vector', [0.0, 0.0, 1.0, 0.0, 1.0, 1.0, 0.0, 1.0, 0.0, 0.0, 1.0, 0.0, 1.0, 1.0, 0.0, 1.0, 0.0, 0.0, 1.0, 0.0, 1.0, 1.0, 0.0, 1.0, 0.0, 0.0, 1.0, 0.0, 1.0, 1.0, 0.0, 1.0, 0.0, 0.0, 1.0, 0.0, 1.0, 1.0, 0.0, 1.0, 0.0, 0.0, 1.0, 0.0, 1.0, 1.0, 0.0, 1.0])
me_cube_116.materials.append(mat_material)
me_cube_116.update()
me_cube_115 = bpy.data.meshes.new('Cube.115')
me_cube_115.from_pydata([(-1.6, -0.1, -1.4), (-1.6, -0.1, 1.3), (-1.6, 0.1, -1.4), (-1.6, 0.1, 1.3), (1.6, -0.1, -1.4), (1.6, -0.1, 1.3), (1.6, 0.1, -1.4), (1.6, 0.1, 1.3)], [], [(0, 1, 3, 2), (2, 3, 7, 6), (6, 7, 5, 4), (4, 5, 1, 0), (2, 6, 4, 0), (7, 3, 1, 5)])
_uv = me_cube_115.uv_layers.new(name='UVMap')
_uv.uv.foreach_set('vector', [0.0, 0.0, 1.0, 0.0, 1.0, 1.0, 0.0, 1.0, 0.0, 0.0, 1.0, 0.0, 1.0, 1.0, 0.0, 1.0, 0.0, 0.0, 1.0, 0.0, 1.0, 1.0, 0.0, 1.0, 0.0, 0.0, 1.0, 0.0, 1.0, 1.0, 0.0, 1.0, 0.0, 0.0, 1.0, 0.0, 1.0, 1.0, 0.0, 1.0, 0.0, 0.0, 1.0, 0.0, 1.0, 1.0, 0.0, 1.0])
me_cube_115.materials.append(mat_material)
me_cube_115.update()
me_cube_114 = bpy.data.meshes.new('Cube.114')
me_cube_114.from_pydata([(-1.6, -0.1, -1.4), (-1.6, -0.1, 1.3), (-1.6, 0.1, -1.4), (-1.6, 0.1, 1.3), (1.6, -0.1, -1.4), (1.6, -0.1, 1.3), (1.6, 0.1, -1.4), (1.6, 0.1, 1.3)], [], [(0, 1, 3, 2), (2, 3, 7, 6), (6, 7, 5, 4), (4, 5, 1, 0), (2, 6, 4, 0), (7, 3, 1, 5)])
_uv = me_cube_114.uv_layers.new(name='UVMap')
_uv.uv.foreach_set('vector', [0.0, 0.0, 1.0, 0.0, 1.0, 1.0, 0.0, 1.0, 0.0, 0.0, 1.0, 0.0, 1.0, 1.0, 0.0, 1.0, 0.0, 0.0, 1.0, 0.0, 1.0, 1.0, 0.0, 1.0, 0.0, 0.0, 1.0, 0.0, 1.0, 1.0, 0.0, 1.0, 0.0, 0.0, 1.0, 0.0, 1.0, 1.0, 0.0, 1.0, 0.0, 0.0, 1.0, 0.0, 1.0, 1.0, 0.0, 1.0])
me_cube_114.materials.append(mat_material)
me_cube_114.update()
me_cube_113 = bpy.data.meshes.new('Cube.113')
me_cube_113.from_pydata([(-4.2, -0.1, -0.9), (-4.2, -0.1, 0.8), (-4.2, 0.1, -0.9), (-4.2, 0.1, 0.8), (4.2, -0.1, -0.9), (4.2, -0.1, 0.8), (4.2, 0.1, -0.9), (4.2, 0.1, 0.8)], [], [(0, 1, 3, 2), (2, 3, 7, 6), (6, 7, 5, 4), (4, 5, 1, 0), (2, 6, 4, 0), (7, 3, 1, 5)])
_uv = me_cube_113.uv_layers.new(name='UVMap')
_uv.uv.foreach_set('vector', [0.0, 0.0, 1.0, 0.0, 1.0, 1.0, 0.0, 1.0, 0.0, 0.0, 1.0, 0.0, 1.0, 1.0, 0.0, 1.0, 0.0, 0.0, 1.0, 0.0, 1.0, 1.0, 0.0, 1.0, 0.0, 0.0, 1.0, 0.0, 1.0, 1.0, 0.0, 1.0, 0.0, 0.0, 1.0, 0.0, 1.0, 1.0, 0.0, 1.0, 0.0, 0.0, 1.0, 0.0, 1.0, 1.0, 0.0, 1.0])
me_cube_113.materials.append(mat_material)
me_cube_113.update()
me_cube_112 = bpy.data.meshes.new('Cube.112')
me_cube_112.from_pydata([(-0.1, -2.2, -1.5), (-0.1, -2.2, 1.5), (-0.1, 2.2, -1.5), (-0.1, 2.2, 1.5), (0.1, -2.2, -1.5), (0.1, -2.2, 1.5), (0.1, 2.2, -1.5), (0.1, 2.2, 1.5)], [], [(0, 1, 3, 2), (2, 3, 7, 6), (6, 7, 5, 4), (4, 5, 1, 0), (2, 6, 4, 0), (7, 3, 1, 5)])
_uv = me_cube_112.uv_layers.new(name='UVMap')
_uv.uv.foreach_set('vector', [0.0, 0.0, 1.0, 0.0, 1.0, 1.0, 0.0, 1.0, 0.0, 0.0, 1.0, 0.0, 1.0, 1.0, 0.0, 1.0, 0.0, 0.0, 1.0, 0.0, 1.0, 1.0, 0.0, 1.0, 0.0, 0.0, 1.0, 0.0, 1.0, 1.0, 0.0, 1.0, 0.0, 0.0, 1.0, 0.0, 1.0, 1.0, 0.0, 1.0, 0.0, 0.0, 1.0, 0.0, 1.0, 1.0, 0.0, 1.0])
me_cube_112.materials.append(mat_material)
me_cube_112.update()
me_cube_111 = bpy.data.meshes.new('Cube.111')
me_cube_111.from_pydata([(-0.1, -2.2, -1.5), (-0.1, -2.2, 1.5), (-0.1, 2.2, -1.5), (-0.1, 2.2, 1.5), (0.1, -2.2, -1.5), (0.1, -2.2, 1.5), (0.1, 2.2, -1.5), (0.1, 2.2, 1.5)], [], [(0, 1, 3, 2), (2, 3, 7, 6), (6, 7, 5, 4), (4, 5, 1, 0), (2, 6, 4, 0), (7, 3, 1, 5)])
_uv = me_cube_111.uv_layers.new(name='UVMap')
_uv.uv.foreach_set('vector', [0.0, 0.0, 1.0, 0.0, 1.0, 1.0, 0.0, 1.0, 0.0, 0.0, 1.0, 0.0, 1.0, 1.0, 0.0, 1.0, 0.0, 0.0, 1.0, 0.0, 1.0, 1.0, 0.0, 1.0, 0.0, 0.0, 1.0, 0.0, 1.0, 1.0, 0.0, 1.0, 0.0, 0.0, 1.0, 0.0, 1.0, 1.0, 0.0, 1.0, 0.0, 0.0, 1.0, 0.0, 1.0, 1.0, 0.0, 1.0])
me_cube_111.materials.append(mat_material)
me_cube_111.update()
me_cube_110 = bpy.data.meshes.new('Cube.110')
me_cube_110.from_pydata([(-4.0, -2.2, -0.1), (-4.0, -2.2, 0.1), (-4.0, 2.2, -0.1), (-4.0, 2.2, 0.1), (4.0, -2.2, -0.1), (4.0, -2.2, 0.1), (4.0, 2.2, -0.1), (4.0, 2.2, 0.1)], [], [(0, 1, 3, 2), (2, 3, 7, 6), (6, 7, 5, 4), (4, 5, 1, 0), (2, 6, 4, 0), (7, 3, 1, 5)])
_uv = me_cube_110.uv_layers.new(name='UVMap')
_uv.uv.foreach_set('vector', [0.0, 0.0, 1.0, 0.0, 1.0, 1.0, 0.0, 1.0, 0.0, 0.0, 1.0, 0.0, 1.0, 1.0, 0.0, 1.0, 0.0, 0.0, 1.0, 0.0, 1.0, 1.0, 0.0, 1.0, 0.0, 0.0, 1.0, 0.0, 1.0, 1.0, 0.0, 1.0, 0.0, 0.0, 1.0, 0.0, 1.0, 1.0, 0.0, 1.0, 0.0, 0.0, 1.0, 0.0, 1.0, 1.0, 0.0, 1.0])
me_cube_110.materials.append(mat_material)
me_cube_110.update()
me_cube_109 = bpy.data.meshes.new('Cube.109')
me_cube_109.from_pydata([(-0.1, -8.0, -2.2), (-0.1, -8.0, 2.2), (-0.1, 8.0, -2.2), (-0.1, 8.0, 2.2), (0.1, -8.0, -2.2), (0.1, -8.0, 2.2), (0.1, 8.0, -2.2), (0.1, 8.0, 2.2)], [], [(0, 1, 3, 2), (2, 3, 7, 6), (6, 7, 5, 4), (4, 5, 1, 0), (2, 6, 4, 0), (7, 3, 1, 5)])
_uv = me_cube_109.uv_layers.new(name='UVMap')
_uv.uv.foreach_set('vector', [0.0, 0.0, 1.0, 0.0, 1.0, 1.0, 0.0, 1.0, 0.0, 0.0, 1.0, 0.0, 1.0, 1.0, 0.0, 1.0, 0.0, 0.0, 1.0, 0.0, 1.0, 1.0, 0.0, 1.0, 0.0, 0.0, 1.0, 0.0, 1.0, 1.0, 0.0, 1.0, 0.0, 0.0, 1.0, 0.0, 1.0, 1.0, 0.0, 1.0, 0.0, 0.0, 1.0, 0.0, 1.0, 1.0, 0.0, 1.0])
me_cube_109.materials.append(mat_material)
me_cube_109.update()
me_cube_108 = bpy.data.meshes.new('Cube.108')
me_cube_108.from_pydata([(-0.1, -8.0, -2.2), (-0.1, -8.0, 2.2), (-0.1, 8.0, -2.2), (-0.1, 8.0, 2.2), (0.1, -8.0, -2.2), (0.1, -8.0, 2.2), (0.1, 8.0, -2.2), (0.1, 8.0, 2.2)], [], [(0, 1, 3, 2), (2, 3, 7, 6), (6, 7, 5, 4), (4, 5, 1, 0), (2, 6, 4, 0), (7, 3, 1, 5)])
_uv = me_cube_108.uv_layers.new(name='UVMap')
_uv.uv.foreach_set('vector', [0.0, 0.0, 1.0, 0.0, 1.0, 1.0, 0.0, 1.0, 0.0, 0.0, 1.0, 0.0, 1.0, 1.0, 0.0, 1.0, 0.0, 0.0, 1.0, 0.0, 1.0, 1.0, 0.0, 1.0, 0.0, 0.0, 1.0, 0.0, 1.0, 1.0, 0.0, 1.0, 0.0, 0.0, 1.0, 0.0, 1.0, 1.0, 0.0, 1.0, 0.0, 0.0, 1.0, 0.0, 1.0, 1.0, 0.0, 1.0])
me_cube_108.materials.append(mat_material)
me_cube_108.update()
me_cube_107 = bpy.data.meshes.new('Cube.107')
me_cube_107.from_pydata([(-4.0, -8.0, -0.1), (-4.0, -8.0, 0.1), (-4.0, 8.0, -0.1), (-4.0, 8.0, 0.1), (4.0, -8.0, -0.1), (4.0, -8.0, 0.1), (4.0, 8.0, -0.1), (4.0, 8.0, 0.1)], [], [(0, 1, 3, 2), (2, 3, 7, 6), (6, 7, 5, 4), (4, 5, 1, 0), (2, 6, 4, 0), (7, 3, 1, 5)])
_uv = me_cube_107.uv_layers.new(name='UVMap')
_uv.uv.foreach_set('vector', [0.0, 0.0, 1.0, 0.0, 1.0, 1.0, 0.0, 1.0, 0.0, 0.0, 1.0, 0.0, 1.0, 1.0, 0.0, 1.0, 0.0, 0.0, 1.0, 0.0, 1.0, 1.0, 0.0, 1.0, 0.0, 0.0, 1.0, 0.0, 1.0, 1.0, 0.0, 1.0, 0.0, 0.0, 1.0, 0.0, 1.0, 1.0, 0.0, 1.0, 0.0, 0.0, 1.0, 0.0, 1.0, 1.0, 0.0, 1.0])
me_cube_107.materials.append(mat_material)
me_cube_107.update()
me_cube_106 = bpy.data.meshes.new('Cube.106')
me_cube_106.from_pydata([(-4.0, -3.0, -1.5), (-4.0, -3.0, 1.5), (-4.0, 3.0, -1.5), (-4.0, 3.0, 1.5), (4.0, -3.0, -1.5), (4.0, -3.0, 1.5), (4.0, 3.0, -1.5), (4.0, 3.0, 1.5)], [], [(0, 1, 3, 2), (2, 3, 7, 6), (6, 7, 5, 4), (4, 5, 1, 0), (2, 6, 4, 0), (7, 3, 1, 5)])
_uv = me_cube_106.uv_layers.new(name='UVMap')
_uv.uv.foreach_set('vector', [0.0, 0.0, 1.0, 0.0, 1.0, 1.0, 0.0, 1.0, 0.0, 0.0, 1.0, 0.0, 1.0, 1.0, 0.0, 1.0, 0.0, 0.0, 1.0, 0.0, 1.0, 1.0, 0.0, 1.0, 0.0, 0.0, 1.0, 0.0, 1.0, 1.0, 0.0, 1.0, 0.0, 0.0, 1.0, 0.0, 1.0, 1.0, 0.0, 1.0, 0.0, 0.0, 1.0, 0.0, 1.0, 1.0, 0.0, 1.0])
me_cube_106.materials.append(mat_material)
me_cube_106.update()
me_cube_105 = bpy.data.meshes.new('Cube.105')
me_cube_105.from_pydata([(-4.0, -3.0, -1.5), (-4.0, -3.0, 1.5), (-4.0, 3.0, -1.5), (-4.0, 3.0, 1.5), (4.0, -3.0, -1.5), (4.0, -3.0, 1.5), (4.0, 3.0, -1.5), (4.0, 3.0, 1.5)], [], [(0, 1, 3, 2), (2, 3, 7, 6), (6, 7, 5, 4), (4, 5, 1, 0), (2, 6, 4, 0), (7, 3, 1, 5)])
_uv = me_cube_105.uv_layers.new(name='UVMap')
_uv.uv.foreach_set('vector', [0.0, 0.0, 1.0, 0.0, 1.0, 1.0, 0.0, 1.0, 0.0, 0.0, 1.0, 0.0, 1.0, 1.0, 0.0, 1.0, 0.0, 0.0, 1.0, 0.0, 1.0, 1.0, 0.0, 1.0, 0.0, 0.0, 1.0, 0.0, 1.0, 1.0, 0.0, 1.0, 0.0, 0.0, 1.0, 0.0, 1.0, 1.0, 0.0, 1.0, 0.0, 0.0, 1.0, 0.0, 1.0, 1.0, 0.0, 1.0])
me_cube_105.materials.append(mat_material)
me_cube_105.update()
me_cube_001 = bpy.data.meshes.new('Cube.001')
me_cube_001.from_pydata([(-0.1, -8.0, -2.2), (-0.1, -8.0, 2.2), (-0.1, 8.0, -2.2), (-0.1, 8.0, 2.2), (0.1, -8.0, -2.2), (0.1, -8.0, 2.2), (0.1, 8.0, -2.2), (0.1, 8.0, 2.2)], [], [(0, 1, 3, 2), (2, 3, 7, 6), (6, 7, 5, 4), (4, 5, 1, 0), (2, 6, 4, 0), (7, 3, 1, 5)])
_uv = me_cube_001.uv_layers.new(name='UVMap')
_uv.uv.foreach_set('vector', [0.0, 0.0, 1.0, 0.0, 1.0, 1.0, 0.0, 1.0, 0.0, 0.0, 1.0, 0.0, 1.0, 1.0, 0.0, 1.0, 0.0, 0.0, 1.0, 0.0, 1.0, 1.0, 0.0, 1.0, 0.0, 0.0, 1.0, 0.0, 1.0, 1.0, 0.0, 1.0, 0.0, 0.0, 1.0, 0.0, 1.0, 1.0, 0.0, 1.0, 0.0, 0.0, 1.0, 0.0, 1.0, 1.0, 0.0, 1.0])
me_cube_001.materials.append(mat_glass)
me_cube_001.update()
me_cube_002 = bpy.data.meshes.new('Cube.002')
me_cube_002.from_pydata([(-4.0, -8.0, -0.1), (-4.0, -8.0, 0.1), (-4.0, 8.0, -0.1), (-4.0, 8.0, 0.1), (4.0, -8.0, -0.1), (4.0, -8.0, 0.1), (4.0, 8.0, -0.1), (4.0, 8.0, 0.1)], [], [(0, 1, 3, 2), (2, 3, 7, 6), (6, 7, 5, 4), (4, 5, 1, 0), (2, 6, 4, 0), (7, 3, 1, 5)])
_uv = me_cube_002.uv_layers.new(name='UVMap')
_uv.uv.foreach_set('vector', [0.0, 0.0, 1.0, 0.0, 1.0, 1.0, 0.0, 1.0, 0.0, 0.0, 1.0, 0.0, 1.0, 1.0, 0.0, 1.0, 0.0, 0.0, 1.0, 0.0, 1.0, 1.0, 0.0, 1.0, 0.0, 0.0, 1.0, 0.0, 1.0, 1.0, 0.0, 1.0, 0.0, 0.0, 1.0, 0.0, 1.0, 1.0, 0.0, 1.0, 0.0, 0.0, 1.0, 0.0, 1.0, 1.0, 0.0, 1.0])
me_cube_002.materials.append(mat_light)
me_cube_002.update()
me_cube_003 = bpy.data.meshes.new('Cube.003')
me_cube_003.from_pydata([(-1.6, -0.1, -1.4), (-1.6, -0.1, 1.3), (-1.6, 0.1, -1.4), (-1.6, 0.1, 1.3), (1.6, -0.1, -1.4), (1.6, -0.1, 1.3), (1.6, 0.1, -1.4), (1.6, 0.1, 1.3)], [], [(0, 1, 3, 2), (2, 3, 7, 6), (6, 7, 5, 4), (4, 5, 1, 0), (2, 6, 4, 0), (7, 3, 1, 5)])
_uv = me_cube_003.uv_layers.new(name='UVMap')
_uv.uv.foreach_set('vector', [0.0, 0.0, 1.0, 0.0, 1.0, 1.0, 0.0, 1.0, 0.0, 0.0, 1.0, 0.0, 1.0, 1.0, 0.0, 1.0, 0.0, 0.0, 1.0, 0.0, 1.0, 1.0, 0.0, 1.0, 0.0, 0.0, 1.0, 0.0, 1.0, 1.0, 0.0, 1.0, 0.0, 0.0, 1.0, 0.0, 1.0, 1.0, 0.0, 1.0, 0.0, 0.0, 1.0, 0.0, 1.0, 1.0, 0.0, 1.0])
me_cube_003.materials.append(mat_tempdoor)
me_cube_003.update()
me_cube_004 = bpy.data.meshes.new('Cube.004')
me_cube_004.from_pydata([(-0.1, -0.2, -1.5), (-0.1, -0.2, 1.5), (-0.1, 2.2, -1.5), (-0.1, 2.2, 1.5), (0.1, -0.2, -1.5), (0.1, -0.2, 1.5), (0.1, 2.2, -1.5), (0.1, 2.2, 1.5)], [], [(0, 1, 3, 2), (2, 3, 7, 6), (6, 7, 5, 4), (4, 5, 1, 0), (2, 6, 4, 0), (7, 3, 1, 5)])
_uv = me_cube_004.uv_layers.new(name='UVMap')
_uv.uv.foreach_set('vector', [0.0, 0.0, 1.0, 0.0, 1.0, 1.0, 0.0, 1.0, 0.0, 0.0, 1.0, 0.0, 1.0, 1.0, 0.0, 1.0, 0.0, 0.0, 1.0, 0.0, 1.0, 1.0, 0.0, 1.0, 0.0, 0.0, 1.0, 0.0, 1.0, 1.0, 0.0, 1.0, 0.0, 0.0, 1.0, 0.0, 1.0, 1.0, 0.0, 1.0, 0.0, 0.0, 1.0, 0.0, 1.0, 1.0, 0.0, 1.0])
me_cube_004.materials.append(mat_glass)
me_cube_004.update()
me_cube_005 = bpy.data.meshes.new('Cube.005')
me_cube_005.from_pydata([(-0.1, -0.2, -1.5), (-0.1, -0.2, 1.5), (-0.1, 2.2, -1.5), (-0.1, 2.2, 1.5), (0.1, -0.2, -1.5), (0.1, -0.2, 1.5), (0.1, 2.2, -1.5), (0.1, 2.2, 1.5)], [], [(0, 1, 3, 2), (2, 3, 7, 6), (6, 7, 5, 4), (4, 5, 1, 0), (2, 6, 4, 0), (7, 3, 1, 5)])
_uv = me_cube_005.uv_layers.new(name='UVMap')
_uv.uv.foreach_set('vector', [0.0, 0.0, 1.0, 0.0, 1.0, 1.0, 0.0, 1.0, 0.0, 0.0, 1.0, 0.0, 1.0, 1.0, 0.0, 1.0, 0.0, 0.0, 1.0, 0.0, 1.0, 1.0, 0.0, 1.0, 0.0, 0.0, 1.0, 0.0, 1.0, 1.0, 0.0, 1.0, 0.0, 0.0, 1.0, 0.0, 1.0, 1.0, 0.0, 1.0, 0.0, 0.0, 1.0, 0.0, 1.0, 1.0, 0.0, 1.0])
me_cube_005.materials.append(mat_tempdoor)
me_cube_005.update()

# ---- objects
ob_point_006 = bpy.data.objects.new('Point.006', light_point_013)
ob_point_005 = bpy.data.objects.new('Point.005', light_point_012)
ob_point_004 = bpy.data.objects.new('Point.004', light_point_011)
ob_point_003 = bpy.data.objects.new('Point.003', light_point_010)
ob_point_002 = bpy.data.objects.new('Point.002', light_point_008)
ob_point_001 = bpy.data.objects.new('Point.001', light_point_009)
ob_level1geo = bpy.data.objects.new('Level1Geo', me_plane_001)
ob_collider__convcolonly_016 = bpy.data.objects.new('Collider -convcolonly.016', me_cube_120)
ob_collider__convcolonly_015 = bpy.data.objects.new('Collider -convcolonly.015', me_cube_119)
ob_collider__convcolonly_014 = bpy.data.objects.new('Collider -convcolonly.014', me_cube_118)
ob_collider__convcolonly_013 = bpy.data.objects.new('Collider -convcolonly.013', me_cube_117)
ob_collider__convcolonly_012 = bpy.data.objects.new('Collider -convcolonly.012', me_cube_116)
ob_collider__convcolonly_011 = bpy.data.objects.new('Collider -convcolonly.011', me_cube_115)
ob_collider__convcolonly_010 = bpy.data.objects.new('Collider -convcolonly.010', me_cube_114)
ob_collider__convcolonly_009 = bpy.data.objects.new('Collider -convcolonly.009', me_cube_113)
ob_collider__convcolonly_008 = bpy.data.objects.new('Collider -convcolonly.008', me_cube_112)
ob_collider__convcolonly_007 = bpy.data.objects.new('Collider -convcolonly.007', me_cube_111)
ob_collider__convcolonly_006 = bpy.data.objects.new('Collider -convcolonly.006', me_cube_110)
ob_collider__convcolonly_005 = bpy.data.objects.new('Collider -convcolonly.005', me_cube_109)
ob_collider__convcolonly_004 = bpy.data.objects.new('Collider -convcolonly.004', me_cube_108)
ob_collider__convcolonly_003 = bpy.data.objects.new('Collider -convcolonly.003', me_cube_107)
ob_collider__convcolonly_002 = bpy.data.objects.new('Collider -convcolonly.002', me_cube_106)
ob_collider__convcolonly_001 = bpy.data.objects.new('Collider -convcolonly.001', me_cube_105)
ob_tempglass__convcol = bpy.data.objects.new('TempGlass -convcol', me_cube_001)
ob_templight__convcol = bpy.data.objects.new('TempLight -convcol', me_cube_002)
ob_tempdoor__convcol = bpy.data.objects.new('TempDoor -convcol', me_cube_003)
ob_tempglass__convcol_001 = bpy.data.objects.new('TempGlass -convcol.001', me_cube_004)
ob_tempdoor__convcol_001 = bpy.data.objects.new('TempDoor -convcol.001', me_cube_005)

# ---- transforms, parenting, visibility, modifiers, constraints
ob_point_006.location = (1.5, -5.0, 6.0)
ob_point_005.location = (-1.5, -5.0, 6.0)
ob_point_004.location = (1.5, 0.0, 6.0)
ob_point_003.location = (-1.5, 0.0, 6.0)
ob_point_002.location = (-1.5, 5.0, 6.0)
ob_point_001.location = (1.5, 5.0, 6.0)
ob_level1geo.location = (0.4638, -0.03623, 4.559)
ob_collider__convcolonly_016.location = (0.0, -8.1, 2.9)
ob_collider__convcolonly_015.location = (0.0, 8.1, 2.9)
ob_collider__convcolonly_014.location = (2.6, 8.1, 4.2)
ob_collider__convcolonly_013.location = (-2.6, 8.1, 4.2)
ob_collider__convcolonly_012.location = (0.0, 8.1, 6.4)
ob_collider__convcolonly_011.location = (2.6, -8.1, 4.2)
ob_collider__convcolonly_010.location = (-2.6, -8.1, 4.2)
ob_collider__convcolonly_009.location = (0.0, -8.1, 6.4)
ob_collider__convcolonly_008.location = (-4.1, 0.0, 1.3)
ob_collider__convcolonly_007.location = (4.1, 0.0, 1.3)
ob_collider__convcolonly_006.location = (0.0, 0.0, -0.1)
ob_collider__convcolonly_005.location = (4.1, 0.0, 5.0)
ob_collider__convcolonly_004.location = (-4.1, 0.0, 5.0)
ob_collider__convcolonly_003.location = (0.0, 0.0, 7.1)
ob_collider__convcolonly_002.location = (0.0, -5.0, 1.5)
ob_collider__convcolonly_001.location = (0.0, 5.0, 1.5)
ob_tempglass__convcol.location = (4.2, 0.0, 5.0)
ob_templight__convcol.location = (0.0, 0.0, 7.2)
ob_tempdoor__convcol.location = (2.384e-07, 8.2, 4.2)
ob_tempglass__convcol_001.location = (4.2, 0.0, 1.3)
ob_tempdoor__convcol_001.location = (4.2, -2.4, 1.3)

# ---- collection membership
col_collection.objects.link(ob_point_006)
col_collection.objects.link(ob_point_005)
col_collection.objects.link(ob_point_004)
col_collection.objects.link(ob_point_003)
col_collection.objects.link(ob_point_002)
col_collection.objects.link(ob_point_001)
col_collection.objects.link(ob_level1geo)
col_collection.objects.link(ob_collider__convcolonly_016)
col_collection.objects.link(ob_collider__convcolonly_015)
col_collection.objects.link(ob_collider__convcolonly_014)
col_collection.objects.link(ob_collider__convcolonly_013)
col_collection.objects.link(ob_collider__convcolonly_012)
col_collection.objects.link(ob_collider__convcolonly_011)
col_collection.objects.link(ob_collider__convcolonly_010)
col_collection.objects.link(ob_collider__convcolonly_009)
col_collection.objects.link(ob_collider__convcolonly_008)
col_collection.objects.link(ob_collider__convcolonly_007)
col_collection.objects.link(ob_collider__convcolonly_006)
col_collection.objects.link(ob_collider__convcolonly_005)
col_collection.objects.link(ob_collider__convcolonly_004)
col_collection.objects.link(ob_collider__convcolonly_003)
col_collection.objects.link(ob_collider__convcolonly_002)
col_collection.objects.link(ob_collider__convcolonly_001)
col_collection.objects.link(ob_tempglass__convcol)
col_collection.objects.link(ob_templight__convcol)
col_collection.objects.link(ob_tempdoor__convcol)
col_collection.objects.link(ob_tempglass__convcol_001)
col_collection.objects.link(ob_tempdoor__convcol_001)

# ---- scene / render settings (as saved in the file)
scene.frame_start = 1; scene.frame_end = 250; scene.frame_set(1)
scene.render.engine = 'BLENDER_EEVEE_NEXT'
scene.render.bake_bias = 0.0
scene.render.bake_samples = 0
scene.cycles.sampling_pattern = 'TABULATED_SOBOL'
scene.eevee.use_volume_custom_range = False
bpy.context.view_layer.update()

# ---- added for rendering (the .blend has no active camera): camera
cam_auto = bpy.data.cameras.new('AutoCamera')
cam_auto.lens = 50.0
cam_auto.sensor_width = 36.0
cam_auto.clip_end = 1000.0
ob_auto_camera = bpy.data.objects.new('AutoCamera', cam_auto)
scene.collection.objects.link(ob_auto_camera)
ob_auto_camera.location = (18.5718, -22.1762, 18.3675)
ob_auto_camera.rotation_euler = (1.09748, -7.21219e-08, 0.694738)
scene.camera = ob_auto_camera
bpy.context.view_layer.update()
